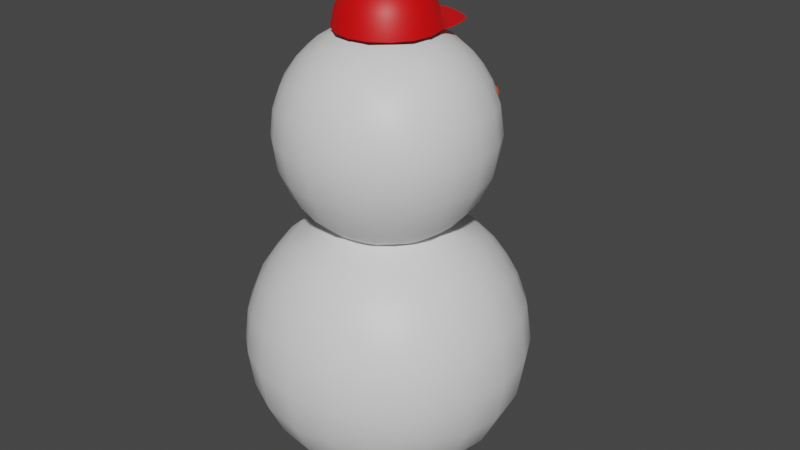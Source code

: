 # Source: player.blend  (saved by Blender 3.3.6; exported with 4.5.12 LTS)
import bpy
from mathutils import Matrix  # noqa: F401  (used for matrix-valued properties, if any)

bpy.ops.wm.read_factory_settings(use_empty=True)
scene = bpy.context.scene
scene.name = 'Scene'

# ---- collections
col_collection = bpy.data.collections.new('Collection'); scene.collection.children.link(col_collection)

# ---- materials (node trees are filled in below, after node groups)
mat_003 = bpy.data.materials.new('マテリアル.003')
mat_003.use_transparent_shadow = False
mat_002 = bpy.data.materials.new('マテリアル.002')
mat_002.use_transparent_shadow = False
mat_001 = bpy.data.materials.new('マテリアル.001')
mat_001.use_transparent_shadow = False

# ---- material node trees
mat_003.use_nodes = True; mat_003.node_tree.nodes.clear()
_N = mat_003.node_tree.nodes; _L = mat_003.node_tree.links
n0 = _N.new('ShaderNodeBsdfPrincipled'); n0.name = 'Principled BSDF'; n0.location = (10, 300)
n0.distribution = 'GGX'
n0.subsurface_method = 'RANDOM_WALK_SKIN'
n0.inputs[3].default_value = 1.45
n0.inputs[27].default_value = (0.0, 0.0, 0.0, 1.0)
n0.inputs[28].default_value = 1.0
n1 = _N.new('ShaderNodeOutputMaterial'); n1.name = 'Material Output'; n1.location = (300, 300)
_L.new(n0.outputs[0], n1.inputs[0])
n1.is_active_output = True
mat_002.use_nodes = True; mat_002.node_tree.nodes.clear()
_N = mat_002.node_tree.nodes; _L = mat_002.node_tree.links
n0 = _N.new('ShaderNodeBsdfPrincipled'); n0.name = 'Principled BSDF'; n0.location = (10, 300)
n0.distribution = 'GGX'
n0.subsurface_method = 'RANDOM_WALK_SKIN'
n0.inputs[0].default_value = (0.8, 0.0, 0.001351, 1.0)
n0.inputs[3].default_value = 1.45
n0.inputs[27].default_value = (0.0, 0.0, 0.0, 1.0)
n0.inputs[28].default_value = 1.0
n1 = _N.new('ShaderNodeOutputMaterial'); n1.name = 'Material Output'; n1.location = (300, 300)
_L.new(n0.outputs[0], n1.inputs[0])
n1.is_active_output = True
mat_001.use_nodes = True; mat_001.node_tree.nodes.clear()
_N = mat_001.node_tree.nodes; _L = mat_001.node_tree.links
n0 = _N.new('ShaderNodeBsdfPrincipled'); n0.name = 'Principled BSDF'; n0.location = (10, 300)
n0.distribution = 'GGX'
n0.subsurface_method = 'RANDOM_WALK_SKIN'
n0.inputs[0].default_value = (0.8, 0.1224, 0.03619, 1.0)
n0.inputs[3].default_value = 1.45
n0.inputs[27].default_value = (0.0, 0.0, 0.0, 1.0)
n0.inputs[28].default_value = 1.0
n1 = _N.new('ShaderNodeOutputMaterial'); n1.name = 'Material Output'; n1.location = (300, 300)
_L.new(n0.outputs[0], n1.inputs[0])
n1.is_active_output = True

# ---- world
world_world = bpy.data.worlds.new('World'); scene.world = world_world
world_world.use_nodes = True; world_world.node_tree.nodes.clear()
_N = world_world.node_tree.nodes; _L = world_world.node_tree.links
n0 = _N.new('ShaderNodeOutputWorld'); n0.name = 'World Output'; n0.location = (300, 300)
n1 = _N.new('ShaderNodeBackground'); n1.name = 'Background'; n1.location = (10, 300)
n1.inputs[0].default_value = (0.05088, 0.05088, 0.05088, 1.0)
_L.new(n1.outputs[0], n0.inputs[0])
n0.is_active_output = True
world_world.color = (0.05088, 0.05088, 0.05088)
world_world.use_sun_shadow = False
world_world.sun_shadow_jitter_overblur = 0.0

# ---- meshes
me_x = bpy.data.meshes.new('立方体')
me_x.from_pydata([(-0.2887, -0.2887, 0.2113), (-0.2887, -0.2887, 0.7887), (-0.2887, 0.2887, 0.2113), (-0.2887, 0.2887, 0.7887), (0.2887, -0.2887, 0.2113), (0.2887, -0.2887, 0.7887), (0.2887, 0.2887, 0.2113), (0.2887, 0.2887, 0.7887), (-0.3198, -0.3198, 0.2868), (-0.3441, -0.3441, 0.3853), (-0.3536, -0.3536, 0.5), (-0.3441, -0.3441, 0.6147), (-0.3198, -0.3198, 0.7132), (-0.3198, 0.3198, 0.7132), (-0.3441, 0.3441, 0.6147), (-0.3536, 0.3536, 0.5), (-0.3441, 0.3441, 0.3853), (-0.3198, 0.3198, 0.2868), (0.3198, 0.3198, 0.7132), (0.3441, 0.3441, 0.6147), (0.3536, 0.3536, 0.5), (0.3441, 0.3441, 0.3853), (0.3198, 0.3198, 0.2868), (0.3198, -0.3198, 0.7132), (0.3441, -0.3441, 0.6147), (0.3536, -0.3536, 0.5), (0.3441, -0.3441, 0.3853), (0.3198, -0.3198, 0.2868), (-0.3198, 0.2132, 0.1802), (-0.3441, 0.1147, 0.1559), (-0.3536, -1.045e-08, 0.1464), (-0.3441, -0.1147, 0.1559), (-0.3198, -0.2132, 0.1802), (-0.3198, -0.2132, 0.8198), (-0.3441, -0.1147, 0.8441), (-0.3536, 1.062e-08, 0.8536), (-0.3441, 0.1147, 0.8441), (-0.3198, 0.2132, 0.8198), (0.3198, -0.2132, 0.1802), (0.3441, -0.1147, 0.1559), (0.3536, 1.062e-08, 0.1464), (0.3441, 0.1147, 0.1559), (0.3198, 0.2132, 0.1802), (0.3198, 0.2132, 0.8198), (0.3441, 0.1147, 0.8441), (0.3536, -1.045e-08, 0.8536), (0.3441, -0.1147, 0.8441), (0.3198, -0.2132, 0.8198), (0.3638, 0.2425, 0.2575), (0.4009, 0.1336, 0.2327), (0.416, -1.248e-08, 0.2226), (0.4009, -0.1336, 0.2327), (0.3638, -0.2425, 0.2575), (0.4009, 0.2673, 0.3664), (0.4523, 0.1508, 0.3492), (0.4743, -1.438e-08, 0.3419), (0.4523, -0.1508, 0.3492), (0.4009, -0.2673, 0.3664), (0.416, 0.2774, 0.5), (0.4743, 0.1581, 0.5), (0.5, -1.521e-08, 0.5), (0.4743, -0.1581, 0.5), (0.416, -0.2774, 0.5), (0.4009, 0.2673, 0.6336), (0.4523, 0.1508, 0.6508), (0.4743, -1.438e-08, 0.6581), (0.4523, -0.1508, 0.6508), (0.4009, -0.2673, 0.6336), (0.3638, 0.2425, 0.7425), (0.4009, 0.1336, 0.7673), (0.416, -1.248e-08, 0.7774), (0.4009, -0.1336, 0.7673), (0.3638, -0.2425, 0.7425), (-0.3638, -0.2425, 0.2575), (-0.4009, -0.1336, 0.2327), (-0.416, 1.232e-08, 0.2226), (-0.4009, 0.1336, 0.2327), (-0.3638, 0.2425, 0.2575), (-0.4009, -0.2673, 0.3664), (-0.4523, -0.1508, 0.3492), (-0.4743, 1.39e-08, 0.3419), (-0.4523, 0.1508, 0.3492), (-0.4009, 0.2673, 0.3664), (-0.416, -0.2774, 0.5), (-0.4743, -0.1581, 0.5), (-0.5, 1.459e-08, 0.5), (-0.4743, 0.1581, 0.5), (-0.416, 0.2774, 0.5), (-0.4009, -0.2673, 0.6336), (-0.4523, -0.1508, 0.6508), (-0.4743, 1.39e-08, 0.6581), (-0.4523, 0.1508, 0.6508), (-0.4009, 0.2673, 0.6336), (-0.3638, -0.2425, 0.7425), (-0.4009, -0.1336, 0.7673), (-0.416, 1.232e-08, 0.7774), (-0.4009, 0.1336, 0.7673), (-0.3638, 0.2425, 0.7425), (0.2132, 0.3198, 0.1802), (0.1147, 0.3441, 0.1559), (-1.021e-08, 0.3536, 0.1464), (-0.1147, 0.3441, 0.1559), (-0.2132, 0.3198, 0.1802), (-0.2132, 0.3198, 0.8198), (-0.1147, 0.3441, 0.8441), (1.086e-08, 0.3536, 0.8536), (0.1147, 0.3441, 0.8441), (0.2132, 0.3198, 0.8198), (-0.2132, -0.3198, 0.1802), (-0.1147, -0.3441, 0.1559), (1.086e-08, -0.3536, 0.1464), (0.1147, -0.3441, 0.1559), (0.2132, -0.3198, 0.1802), (0.2132, -0.3198, 0.8198), (0.1147, -0.3441, 0.8441), (-1.021e-08, -0.3536, 0.8536), (-0.1147, -0.3441, 0.8441), (-0.2132, -0.3198, 0.8198), (0.2425, -0.3638, 0.2575), (0.1336, -0.4009, 0.2327), (-1.271e-08, -0.416, 0.2226), (-0.1336, -0.4009, 0.2327), (-0.2425, -0.3638, 0.2575), (0.2673, -0.4009, 0.3664), (0.1508, -0.4523, 0.3492), (-1.505e-08, -0.4743, 0.3419), (-0.1508, -0.4523, 0.3492), (-0.2673, -0.4009, 0.3664), (0.2774, -0.416, 0.5), (0.1581, -0.4743, 0.5), (-1.607e-08, -0.5, 0.5), (-0.1581, -0.4743, 0.5), (-0.2774, -0.416, 0.5), (0.2673, -0.4009, 0.6336), (0.1508, -0.4523, 0.6508), (-1.505e-08, -0.4743, 0.6581), (-0.1508, -0.4523, 0.6508), (-0.2673, -0.4009, 0.6336), (0.2425, -0.3638, 0.7425), (0.1336, -0.4009, 0.7673), (-1.271e-08, -0.416, 0.7774), (-0.1336, -0.4009, 0.7673), (-0.2425, -0.3638, 0.7425), (-0.2425, 0.3638, 0.2575), (-0.1336, 0.4009, 0.2327), (1.209e-08, 0.416, 0.2226), (0.1336, 0.4009, 0.2327), (0.2425, 0.3638, 0.2575), (-0.2673, 0.4009, 0.3664), (-0.1508, 0.4523, 0.3492), (1.323e-08, 0.4743, 0.3419), (0.1508, 0.4523, 0.3492), (0.2673, 0.4009, 0.3664), (-0.2774, 0.416, 0.5), (-0.1581, 0.4743, 0.5), (1.373e-08, 0.5, 0.5), (0.1581, 0.4743, 0.5), (0.2774, 0.416, 0.5), (-0.2673, 0.4009, 0.6336), (-0.1508, 0.4523, 0.6508), (1.323e-08, 0.4743, 0.6581), (0.1508, 0.4523, 0.6508), (0.2673, 0.4009, 0.6336), (-0.2425, 0.3638, 0.7425), (-0.1336, 0.4009, 0.7673), (1.209e-08, 0.416, 0.7774), (0.1336, 0.4009, 0.7673), (0.2425, 0.3638, 0.7425), (-0.2425, 0.2425, 0.8638), (-0.1336, 0.2673, 0.9009), (1.209e-08, 0.2774, 0.916), (0.1336, 0.2673, 0.9009), (0.2425, 0.2425, 0.8638), (-0.2673, 0.1336, 0.9009), (-0.1313, 0.1313, 0.9537), (1.197e-08, 0.1855, 0.9763), (0.1313, 0.1313, 0.9537), (0.2673, 0.1336, 0.9009), (-0.2774, 8.183e-09, 0.916), (-0.1855, 4.924e-09, 0.9763), (0.1855, -6.135e-09, 0.9763), (0.2774, -8.348e-09, 0.916), (-0.2673, -0.1336, 0.9009), (-0.1313, -0.1313, 0.9537), (1.197e-08, -0.1855, 0.9763), (0.1313, -0.1313, 0.9537), (0.2673, -0.1336, 0.9009), (-0.2425, -0.2425, 0.8638), (-0.1336, -0.2673, 0.9009), (1.209e-08, -0.2774, 0.916), (0.1336, -0.2673, 0.9009), (0.2425, -0.2425, 0.8638), (0.2425, 0.2425, 0.1362), (0.1336, 0.2673, 0.09911), (-1.271e-08, 0.2774, 0.08397), (-0.1336, 0.2673, 0.09911), (-0.2425, 0.2425, 0.1362), (0.2673, 0.1336, 0.09911), (0.1508, 0.1508, 0.04773), (-1.505e-08, 0.1581, 0.02566), (-0.1508, 0.1508, 0.04773), (-0.2673, 0.1336, 0.09911), (0.2774, 8.183e-09, 0.08397), (0.1581, 4.472e-09, 0.02566), (-1.607e-08, -3.099e-10, 2.98e-08), (-0.1581, -4.953e-09, 0.02566), (-0.2774, -8.348e-09, 0.08397), (0.2673, -0.1336, 0.09911), (0.1508, -0.1508, 0.04773), (-1.505e-08, -0.1581, 0.02566), (-0.1508, -0.1508, 0.04773), (-0.2673, -0.1336, 0.09911), (0.2425, -0.2425, 0.1362), (0.1336, -0.2673, 0.09911), (-1.271e-08, -0.2774, 0.08397), (-0.1336, -0.2673, 0.09911), (-0.2425, -0.2425, 0.1362), (-0.2165, -0.2165, 1.045), (-0.2165, -0.2165, 1.478), (-0.2165, 0.2165, 1.045), (-0.2165, 0.2165, 1.478), (0.2165, -0.2165, 1.045), (0.2165, -0.2165, 1.478), (0.2165, 0.2165, 1.045), (0.2165, 0.2165, 1.478), (-0.2399, -0.2399, 1.102), (-0.2581, -0.2581, 1.176), (-0.2652, -0.2652, 1.262), (-0.2581, -0.2581, 1.348), (-0.2399, -0.2399, 1.422), (-0.2399, 0.2399, 1.422), (-0.2581, 0.2581, 1.348), (-0.2652, 0.2652, 1.262), (-0.2581, 0.2581, 1.176), (-0.2399, 0.2399, 1.102), (0.2399, 0.2399, 1.422), (0.2581, 0.2581, 1.348), (0.2652, 0.2652, 1.262), (0.2581, 0.2581, 1.176), (0.2399, 0.2399, 1.102), (0.2399, -0.2399, 1.422), (0.2581, -0.2581, 1.348), (0.2652, -0.2652, 1.262), (0.2581, -0.2581, 1.176), (0.2399, -0.2399, 1.102), (-0.2399, 0.1599, 1.022), (-0.2581, 0.08603, 1.004), (-0.2652, -7.838e-09, 0.9965), (-0.2581, -0.08603, 1.004), (-0.2399, -0.1599, 1.022), (-0.2399, -0.1599, 1.501), (-0.2581, -0.08603, 1.52), (-0.2652, 7.967e-09, 1.527), (-0.2581, 0.08603, 1.52), (-0.2399, 0.1599, 1.501), (0.2399, -0.1599, 1.022), (0.2581, -0.08603, 1.004), (0.2652, 7.967e-09, 0.9965), (0.2581, 0.08603, 1.004), (0.2399, 0.1599, 1.022), (0.2399, 0.1599, 1.501), (0.2581, 0.08603, 1.52), (0.2652, -7.838e-09, 1.527), (0.2581, -0.08603, 1.52), (0.2399, -0.1599, 1.501), (0.2729, 0.1819, 1.08), (0.3007, 0.1002, 1.061), (0.312, -9.361e-09, 1.054), (0.3007, -0.1002, 1.061), (0.2729, -0.1819, 1.08), (0.3007, 0.2004, 1.161), (0.3392, 0.1131, 1.149), (0.3558, -1.078e-08, 1.143), (0.3392, -0.1131, 1.149), (0.3007, -0.2004, 1.161), (0.312, 0.208, 1.262), (0.3558, 0.1186, 1.262), (0.375, -1.141e-08, 1.262), (0.3558, -0.1186, 1.262), (0.312, -0.208, 1.262), (0.3007, 0.2004, 1.362), (0.3392, 0.1131, 1.375), (0.3558, -1.078e-08, 1.38), (0.3392, -0.1131, 1.375), (0.3007, -0.2004, 1.362), (0.2729, 0.1819, 1.444), (0.3007, 0.1002, 1.462), (0.312, -9.361e-09, 1.47), (0.3007, -0.1002, 1.462), (0.2729, -0.1819, 1.444), (-0.2729, -0.1819, 1.08), (-0.3007, -0.1002, 1.061), (-0.312, 9.237e-09, 1.054), (-0.3007, 0.1002, 1.061), (-0.2729, 0.1819, 1.08), (-0.3007, -0.2004, 1.161), (-0.3392, -0.1131, 1.149), (-0.3558, 1.042e-08, 1.143), (-0.3392, 0.1131, 1.149), (-0.3007, 0.2004, 1.161), (-0.312, -0.208, 1.262), (-0.3558, -0.1186, 1.262), (-0.375, 1.094e-08, 1.262), (-0.3558, 0.1186, 1.262), (-0.312, 0.208, 1.262), (-0.3007, -0.2004, 1.362), (-0.3392, -0.1131, 1.375), (-0.3558, 1.042e-08, 1.38), (-0.3392, 0.1131, 1.375), (-0.3007, 0.2004, 1.362), (-0.2729, -0.1819, 1.444), (-0.3007, -0.1002, 1.462), (-0.312, 9.237e-09, 1.47), (-0.3007, 0.1002, 1.462), (-0.2729, 0.1819, 1.444), (0.1599, 0.2399, 1.022), (0.08603, 0.2581, 1.004), (-7.657e-09, 0.2652, 0.9965), (-0.08603, 0.2581, 1.004), (-0.1599, 0.2399, 1.022), (-0.1599, 0.2399, 1.501), (-0.08603, 0.2581, 1.52), (8.148e-09, 0.2652, 1.527), (0.08603, 0.2581, 1.52), (0.1599, 0.2399, 1.501), (-0.1599, -0.2399, 1.022), (-0.08603, -0.2581, 1.004), (8.148e-09, -0.2652, 0.9965), (0.08603, -0.2581, 1.004), (0.1599, -0.2399, 1.022), (0.1599, -0.2399, 1.501), (0.08603, -0.2581, 1.52), (-7.657e-09, -0.2652, 1.527), (-0.08603, -0.2581, 1.52), (-0.1599, -0.2399, 1.501), (0.1819, -0.2729, 1.08), (0.1002, -0.3007, 1.061), (-9.533e-09, -0.312, 1.054), (-0.1002, -0.3007, 1.061), (-0.1819, -0.2729, 1.08), (0.2004, -0.3007, 1.161), (0.1131, -0.3392, 1.149), (-1.129e-08, -0.3558, 1.143), (-0.1131, -0.3392, 1.149), (-0.2004, -0.3007, 1.161), (0.208, -0.312, 1.262), (0.1186, -0.3558, 1.262), (-1.206e-08, -0.375, 1.262), (-0.1186, -0.3558, 1.262), (-0.208, -0.312, 1.262), (0.2004, -0.3007, 1.362), (0.1131, -0.3392, 1.375), (-1.129e-08, -0.3558, 1.38), (-0.1131, -0.3392, 1.375), (-0.2004, -0.3007, 1.362), (0.1819, -0.2729, 1.444), (0.1002, -0.3007, 1.462), (-9.533e-09, -0.312, 1.47), (-0.1002, -0.3007, 1.462), (-0.1819, -0.2729, 1.444), (-0.1819, 0.2729, 1.08), (-0.1002, 0.3007, 1.061), (9.064e-09, 0.312, 1.054), (0.1002, 0.3007, 1.061), (0.1819, 0.2729, 1.08), (-0.2004, 0.3007, 1.161), (-0.1131, 0.3392, 1.149), (9.92e-09, 0.3558, 1.143), (0.1131, 0.3392, 1.149), (0.2004, 0.3007, 1.161), (-0.208, 0.312, 1.262), (-0.1186, 0.3558, 1.262), (1.03e-08, 0.375, 1.262), (0.1186, 0.3558, 1.262), (0.208, 0.312, 1.262), (-0.2004, 0.3007, 1.362), (-0.1131, 0.3392, 1.375), (9.92e-09, 0.3558, 1.38), (0.1131, 0.3392, 1.375), (0.2004, 0.3007, 1.362), (-0.1819, 0.2729, 1.444), (-0.1002, 0.3007, 1.462), (9.064e-09, 0.312, 1.47), (0.1002, 0.3007, 1.462), (0.1819, 0.2729, 1.444), (-0.1819, 0.1819, 1.534), (-0.1002, 0.2004, 1.562), (9.064e-09, 0.208, 1.574), (0.1002, 0.2004, 1.562), (0.1819, 0.1819, 1.534), (-0.2004, 0.1002, 1.562), (-0.1131, 0.1131, 1.601), (9.92e-09, 0.1186, 1.617), (0.1131, 0.1131, 1.601), (0.2004, 0.1002, 1.562), (-0.208, 6.137e-09, 1.574), (-0.1186, 3.354e-09, 1.617), (1.03e-08, -2.324e-10, 1.637), (0.1186, -3.714e-09, 1.617), (0.208, -6.261e-09, 1.574), (-0.2004, -0.1002, 1.562), (-0.1131, -0.1131, 1.601), (9.92e-09, -0.1186, 1.617), (0.1131, -0.1131, 1.601), (0.2004, -0.1002, 1.562), (-0.1819, -0.1819, 1.534), (-0.1002, -0.2004, 1.562), (9.064e-09, -0.208, 1.574), (0.1002, -0.2004, 1.562), (0.1819, -0.1819, 1.534), (0.1819, 0.1819, 0.9888), (0.1002, 0.2004, 0.961), (-9.533e-09, 0.208, 0.9496), (-0.1002, 0.2004, 0.961), (-0.1819, 0.1819, 0.9888), (0.2004, 0.1002, 0.961), (0.1131, 0.1131, 0.9224), (-1.129e-08, 0.1186, 0.9059), (-0.1131, 0.1131, 0.9224), (-0.2004, 0.1002, 0.961), (0.208, 6.137e-09, 0.9496), (0.1186, 3.354e-09, 0.9059), (-1.206e-08, -2.324e-10, 0.8866), (-0.1186, -3.714e-09, 0.9059), (-0.208, -6.261e-09, 0.9496), (0.2004, -0.1002, 0.961), (0.1131, -0.1131, 0.9224), (-1.129e-08, -0.1186, 0.9059), (-0.1131, -0.1131, 0.9224), (-0.2004, -0.1002, 0.961), (0.1819, -0.1819, 0.9888), (0.1002, -0.2004, 0.961), (-9.533e-09, -0.208, 0.9496), (-0.1002, -0.2004, 0.961), (-0.1819, -0.1819, 0.9888), (0.0, 0.1624, 1.678), (0.0, 0.1758, 1.61), (0.02574, 0.06215, 1.773), (0.04757, 0.1148, 1.735), (0.06215, 0.15, 1.678), (0.06727, 0.1624, 1.61), (0.04757, 0.04757, 1.773), (0.0879, 0.0879, 1.735), (0.1148, 0.1148, 1.678), (0.1243, 0.1243, 1.61), (0.06215, 0.02574, 1.773), (0.1148, 0.04757, 1.735), (0.15, 0.06215, 1.678), (0.1624, 0.06727, 1.61), (0.06727, -7.859e-09, 1.773), (0.1243, -1.572e-08, 1.735), (0.1624, -2.096e-08, 1.678), (0.1758, -2.62e-08, 1.61), (0.06215, -0.02574, 1.773), (0.1148, -0.04757, 1.735), (0.15, -0.06215, 1.678), (0.1624, -0.06727, 1.61), (0.04757, -0.04757, 1.773), (0.0879, -0.0879, 1.735), (0.1148, -0.1148, 1.678), (0.1243, -0.1243, 1.61), (0.02574, -0.06215, 1.773), (0.04757, -0.1148, 1.735), (0.06215, -0.15, 1.678), (0.06727, -0.1624, 1.61), (-2.096e-08, -0.06727, 1.773), (-3.929e-08, -0.1243, 1.735), (-4.191e-08, -0.1624, 1.678), (-6.287e-08, -0.1758, 1.61), (0.0, 0.0, 1.786), (-0.02574, -0.06215, 1.773), (-0.04757, -0.1148, 1.735), (-0.06215, -0.15, 1.678), (-0.06727, -0.1624, 1.61), (-0.04757, -0.04757, 1.773), (-0.0879, -0.0879, 1.735), (-0.1148, -0.1148, 1.678), (-0.1243, -0.1243, 1.61), (-0.06215, -0.02574, 1.773), (-0.1148, -0.04757, 1.735), (-0.15, -0.06215, 1.678), (-0.1624, -0.06727, 1.61), (-0.06727, 3.143e-08, 1.773), (-0.1243, 5.763e-08, 1.735), (-0.1624, 6.287e-08, 1.678), (-0.1758, 8.906e-08, 1.61), (-0.06215, 0.02574, 1.773), (-0.1148, 0.04757, 1.735), (-0.15, 0.06215, 1.678), (-0.1624, 0.06727, 1.61), (-0.04757, 0.04757, 1.773), (-0.0879, 0.0879, 1.735), (-0.1148, 0.1148, 1.678), (-0.1243, 0.1243, 1.61), (-0.02574, 0.06215, 1.773), (-0.04757, 0.1148, 1.735), (-0.06215, 0.15, 1.678), (-0.06727, 0.1624, 1.61), (4.191e-08, 0.06727, 1.773), (7.859e-08, 0.1243, 1.735), (0.0, 0.2118, 1.61), (0.06727, 0.1984, 1.61), (0.1243, 0.1706, 1.61), (0.1624, 0.1378, 1.61), (-0.1624, 0.1378, 1.61), (-0.1243, 0.1706, 1.61), (-0.06727, 0.1984, 1.61), (3.622e-09, 0.2839, 1.61), (0.06012, 0.272, 1.61), (0.1111, 0.2471, 1.61), (0.1451, 0.2178, 1.61), (-0.1451, 0.2178, 1.61), (-0.1111, 0.2471, 1.61), (-0.06012, 0.272, 1.61), (-1.115e-10, 0.5847, 1.196), (0.01145, 0.5847, 1.199), (0.02117, 0.5847, 1.205), (0.02765, 0.5847, 1.215), (0.02993, 0.5847, 1.226), (0.02765, 0.5847, 1.238), (0.02117, 0.5847, 1.248), (0.01145, 0.5847, 1.254), (-1.115e-10, 0.5847, 1.256), (-0.01145, 0.5847, 1.254), (-0.02117, 0.5847, 1.248), (-0.02765, 0.5847, 1.238), (-0.02993, 0.5847, 1.226), (-0.02765, 0.5847, 1.215), (-0.02117, 0.5847, 1.205), (-0.01145, 0.5847, 1.199), (0.0, 0.6282, 1.226), (4.327e-09, 0.4949, 1.189), (0.01411, 0.4949, 1.192), (0.02607, 0.4949, 1.2), (0.03406, 0.4949, 1.212), (0.03687, 0.4949, 1.226), (0.03406, 0.4949, 1.24), (0.02607, 0.4949, 1.252), (0.01411, 0.4949, 1.26), (4.327e-09, 0.4949, 1.263), (-0.01411, 0.4949, 1.26), (-0.02607, 0.4949, 1.252), (-0.03406, 0.4949, 1.24), (-0.03687, 0.4949, 1.226), (-0.03406, 0.4949, 1.212), (-0.02607, 0.4949, 1.2), (-0.01411, 0.4949, 1.192), (1.951e-08, 0.37, 1.183), (0.01675, 0.37, 1.186), (0.03096, 0.37, 1.195), (0.04045, 0.37, 1.21), (0.04378, 0.37, 1.226), (0.04045, 0.37, 1.243), (0.03096, 0.37, 1.257), (0.01675, 0.37, 1.267), (1.951e-08, 0.37, 1.27), (-0.01675, 0.37, 1.267), (-0.03096, 0.37, 1.257), (-0.04045, 0.37, 1.243), (-0.04378, 0.37, 1.226), (-0.04045, 0.37, 1.21), (-0.03096, 0.37, 1.195), (-0.01675, 0.37, 1.186), (1.756e-08, 0.3257, 1.188), (0.01455, 0.3257, 1.191), (0.02689, 0.3257, 1.199), (0.03513, 0.3257, 1.212), (0.03802, 0.3257, 1.226), (0.03513, 0.3257, 1.241), (0.02689, 0.3257, 1.253), (0.01455, 0.3257, 1.261), (1.756e-08, 0.3257, 1.264), (-0.01455, 0.3257, 1.261), (-0.02689, 0.3257, 1.253), (-0.03513, 0.3257, 1.241), (-0.03802, 0.3257, 1.226), (-0.03513, 0.3257, 1.212), (-0.02689, 0.3257, 1.199), (-0.01455, 0.3257, 1.191)], [], [(97, 37, 3, 13), (167, 107, 7, 18), (72, 47, 5, 23), (142, 117, 1, 12), (212, 38, 4, 112), (187, 33, 1, 117), (108, 122, 8, 0), (122, 127, 9, 8), (127, 132, 10, 9), (132, 137, 11, 10), (137, 142, 12, 11), (38, 52, 27, 4), (52, 57, 26, 27), (57, 62, 25, 26), (62, 67, 24, 25), (67, 72, 23, 24), (98, 147, 22, 6), (147, 152, 21, 22), (152, 157, 20, 21), (157, 162, 19, 20), (162, 167, 18, 19), (28, 77, 17, 2), (77, 82, 16, 17), (82, 87, 15, 16), (87, 92, 14, 15), (92, 97, 13, 14), (11, 12, 93, 88), (88, 93, 94, 89), (89, 94, 95, 90), (90, 95, 96, 91), (91, 96, 97, 92), (10, 11, 88, 83), (83, 88, 89, 84), (84, 89, 90, 85), (85, 90, 91, 86), (86, 91, 92, 87), (9, 10, 83, 78), (78, 83, 84, 79), (79, 84, 85, 80), (80, 85, 86, 81), (81, 86, 87, 82), (8, 9, 78, 73), (73, 78, 79, 74), (74, 79, 80, 75), (75, 80, 81, 76), (76, 81, 82, 77), (0, 8, 73, 32), (32, 73, 74, 31), (31, 74, 75, 30), (30, 75, 76, 29), (29, 76, 77, 28), (19, 18, 68, 63), (63, 68, 69, 64), (64, 69, 70, 65), (65, 70, 71, 66), (66, 71, 72, 67), (20, 19, 63, 58), (58, 63, 64, 59), (59, 64, 65, 60), (60, 65, 66, 61), (61, 66, 67, 62), (21, 20, 58, 53), (53, 58, 59, 54), (54, 59, 60, 55), (55, 60, 61, 56), (56, 61, 62, 57), (22, 21, 53, 48), (48, 53, 54, 49), (49, 54, 55, 50), (50, 55, 56, 51), (51, 56, 57, 52), (6, 22, 48, 42), (42, 48, 49, 41), (41, 49, 50, 40), (40, 50, 51, 39), (39, 51, 52, 38), (103, 3, 37, 168), (168, 37, 36, 173), (173, 36, 35, 178), (178, 35, 34, 182), (182, 34, 33, 187), (98, 6, 42, 192), (192, 42, 41, 197), (197, 41, 40, 202), (202, 40, 39, 207), (207, 39, 38, 212), (18, 7, 43, 68), (68, 43, 44, 69), (69, 44, 45, 70), (70, 45, 46, 71), (71, 46, 47, 72), (12, 1, 33, 93), (93, 33, 34, 94), (94, 34, 35, 95), (95, 35, 36, 96), (96, 36, 37, 97), (31, 211, 216, 32), (211, 210, 215, 216), (210, 209, 214, 215), (209, 208, 213, 214), (208, 207, 212, 213), (30, 206, 211, 31), (206, 205, 210, 211), (205, 204, 209, 210), (204, 203, 208, 209), (203, 202, 207, 208), (29, 201, 206, 30), (201, 200, 205, 206), (200, 199, 204, 205), (199, 198, 203, 204), (198, 197, 202, 203), (28, 196, 201, 29), (196, 195, 200, 201), (195, 194, 199, 200), (194, 193, 198, 199), (193, 192, 197, 198), (2, 102, 196, 28), (102, 101, 195, 196), (101, 100, 194, 195), (100, 99, 193, 194), (99, 98, 192, 193), (46, 186, 191, 47), (186, 185, 190, 191), (185, 184, 189, 190), (184, 183, 188, 189), (183, 182, 187, 188), (45, 181, 186, 46), (181, 180, 185, 186), (179, 178, 182, 183), (44, 177, 181, 45), (177, 176, 180, 181), (174, 173, 178, 179), (43, 172, 177, 44), (172, 171, 176, 177), (171, 170, 175, 176), (170, 169, 174, 175), (169, 168, 173, 174), (7, 107, 172, 43), (107, 106, 171, 172), (106, 105, 170, 171), (105, 104, 169, 170), (104, 103, 168, 169), (14, 13, 163, 158), (158, 163, 164, 159), (159, 164, 165, 160), (160, 165, 166, 161), (161, 166, 167, 162), (15, 14, 158, 153), (153, 158, 159, 154), (154, 159, 160, 155), (155, 160, 161, 156), (156, 161, 162, 157), (16, 15, 153, 148), (148, 153, 154, 149), (149, 154, 155, 150), (150, 155, 156, 151), (151, 156, 157, 152), (17, 16, 148, 143), (143, 148, 149, 144), (144, 149, 150, 145), (145, 150, 151, 146), (146, 151, 152, 147), (2, 17, 143, 102), (102, 143, 144, 101), (101, 144, 145, 100), (100, 145, 146, 99), (99, 146, 147, 98), (24, 23, 138, 133), (133, 138, 139, 134), (134, 139, 140, 135), (135, 140, 141, 136), (136, 141, 142, 137), (25, 24, 133, 128), (128, 133, 134, 129), (129, 134, 135, 130), (130, 135, 136, 131), (131, 136, 137, 132), (26, 25, 128, 123), (123, 128, 129, 124), (124, 129, 130, 125), (125, 130, 131, 126), (126, 131, 132, 127), (27, 26, 123, 118), (118, 123, 124, 119), (119, 124, 125, 120), (120, 125, 126, 121), (121, 126, 127, 122), (4, 27, 118, 112), (112, 118, 119, 111), (111, 119, 120, 110), (110, 120, 121, 109), (109, 121, 122, 108), (47, 191, 113, 5), (191, 190, 114, 113), (190, 189, 115, 114), (189, 188, 116, 115), (188, 187, 117, 116), (32, 216, 108, 0), (216, 215, 109, 108), (215, 214, 110, 109), (214, 213, 111, 110), (213, 212, 112, 111), (23, 5, 113, 138), (138, 113, 114, 139), (139, 114, 115, 140), (140, 115, 116, 141), (141, 116, 117, 142), (13, 3, 103, 163), (163, 103, 104, 164), (164, 104, 105, 165), (165, 105, 106, 166), (166, 106, 107, 167), (314, 254, 220, 230), (384, 324, 224, 235), (289, 264, 222, 240), (359, 334, 218, 229), (430, 255, 221, 329), (405, 250, 218, 334), (325, 339, 225, 217), (339, 344, 226, 225), (344, 349, 227, 226), (349, 354, 228, 227), (354, 359, 229, 228), (255, 269, 244, 221), (269, 274, 243, 244), (274, 279, 242, 243), (279, 284, 241, 242), (284, 289, 240, 241), (315, 364, 239, 223), (364, 369, 238, 239), (369, 374, 237, 238), (374, 379, 236, 237), (379, 384, 235, 236), (245, 294, 234, 219), (294, 299, 233, 234), (299, 304, 232, 233), (304, 309, 231, 232), (309, 314, 230, 231), (228, 229, 310, 305), (305, 310, 311, 306), (306, 311, 312, 307), (307, 312, 313, 308), (308, 313, 314, 309), (227, 228, 305, 300), (300, 305, 306, 301), (301, 306, 307, 302), (302, 307, 308, 303), (303, 308, 309, 304), (226, 227, 300, 295), (295, 300, 301, 296), (296, 301, 302, 297), (297, 302, 303, 298), (298, 303, 304, 299), (225, 226, 295, 290), (290, 295, 296, 291), (291, 296, 297, 292), (292, 297, 298, 293), (293, 298, 299, 294), (217, 225, 290, 249), (249, 290, 291, 248), (248, 291, 292, 247), (247, 292, 293, 246), (246, 293, 294, 245), (236, 235, 285, 280), (280, 285, 286, 281), (281, 286, 287, 282), (282, 287, 288, 283), (283, 288, 289, 284), (237, 236, 280, 275), (275, 280, 281, 276), (276, 281, 282, 277), (277, 282, 283, 278), (278, 283, 284, 279), (238, 237, 275, 270), (270, 275, 276, 271), (271, 276, 277, 272), (272, 277, 278, 273), (273, 278, 279, 274), (239, 238, 270, 265), (265, 270, 271, 266), (266, 271, 272, 267), (267, 272, 273, 268), (268, 273, 274, 269), (223, 239, 265, 259), (259, 265, 266, 258), (258, 266, 267, 257), (257, 267, 268, 256), (256, 268, 269, 255), (320, 220, 254, 385), (385, 254, 253, 390), (390, 253, 252, 395), (395, 252, 251, 400), (400, 251, 250, 405), (315, 223, 259, 410), (410, 259, 258, 415), (415, 258, 257, 420), (420, 257, 256, 425), (425, 256, 255, 430), (235, 224, 260, 285), (285, 260, 261, 286), (286, 261, 262, 287), (287, 262, 263, 288), (288, 263, 264, 289), (229, 218, 250, 310), (310, 250, 251, 311), (311, 251, 252, 312), (312, 252, 253, 313), (313, 253, 254, 314), (248, 429, 434, 249), (429, 428, 433, 434), (428, 427, 432, 433), (427, 426, 431, 432), (426, 425, 430, 431), (247, 424, 429, 248), (424, 423, 428, 429), (423, 422, 427, 428), (422, 421, 426, 427), (421, 420, 425, 426), (246, 419, 424, 247), (419, 418, 423, 424), (418, 417, 422, 423), (417, 416, 421, 422), (416, 415, 420, 421), (245, 414, 419, 246), (414, 413, 418, 419), (413, 412, 417, 418), (412, 411, 416, 417), (411, 410, 415, 416), (219, 319, 414, 245), (319, 318, 413, 414), (318, 317, 412, 413), (317, 316, 411, 412), (316, 315, 410, 411), (263, 404, 409, 264), (404, 403, 408, 409), (403, 402, 407, 408), (402, 401, 406, 407), (401, 400, 405, 406), (262, 399, 404, 263), (399, 398, 403, 404), (398, 397, 402, 403), (397, 396, 401, 402), (396, 395, 400, 401), (261, 394, 399, 262), (394, 393, 398, 399), (393, 392, 397, 398), (392, 391, 396, 397), (391, 390, 395, 396), (260, 389, 394, 261), (389, 388, 393, 394), (388, 387, 392, 393), (387, 386, 391, 392), (386, 385, 390, 391), (224, 324, 389, 260), (324, 323, 388, 389), (323, 322, 387, 388), (322, 321, 386, 387), (321, 320, 385, 386), (231, 230, 380, 375), (375, 380, 381, 376), (376, 381, 382, 377), (377, 382, 383, 378), (378, 383, 384, 379), (232, 231, 375, 370), (370, 375, 376, 371), (371, 376, 377, 372), (372, 377, 378, 373), (373, 378, 379, 374), (233, 232, 370, 365), (365, 370, 371, 366), (366, 371, 372, 367), (367, 372, 373, 368), (368, 373, 374, 369), (234, 233, 365, 360), (360, 365, 366, 361), (361, 366, 367, 362), (362, 367, 368, 363), (363, 368, 369, 364), (219, 234, 360, 319), (319, 360, 361, 318), (318, 361, 362, 317), (317, 362, 363, 316), (316, 363, 364, 315), (241, 240, 355, 350), (350, 355, 356, 351), (351, 356, 357, 352), (352, 357, 358, 353), (353, 358, 359, 354), (242, 241, 350, 345), (345, 350, 351, 346), (346, 351, 352, 347), (347, 352, 353, 348), (348, 353, 354, 349), (243, 242, 345, 340), (340, 345, 346, 341), (341, 346, 347, 342), (342, 347, 348, 343), (343, 348, 349, 344), (244, 243, 340, 335), (335, 340, 341, 336), (336, 341, 342, 337), (337, 342, 343, 338), (338, 343, 344, 339), (221, 244, 335, 329), (329, 335, 336, 328), (328, 336, 337, 327), (327, 337, 338, 326), (326, 338, 339, 325), (264, 409, 330, 222), (409, 408, 331, 330), (408, 407, 332, 331), (407, 406, 333, 332), (406, 405, 334, 333), (249, 434, 325, 217), (434, 433, 326, 325), (433, 432, 327, 326), (432, 431, 328, 327), (431, 430, 329, 328), (240, 222, 330, 355), (355, 330, 331, 356), (356, 331, 332, 357), (357, 332, 333, 358), (358, 333, 334, 359), (230, 220, 320, 380), (380, 320, 321, 381), (381, 321, 322, 382), (382, 322, 323, 383), (383, 323, 324, 384), (498, 469, 437), (436, 435, 439, 440), (499, 498, 437, 438), (435, 499, 438, 439), (440, 439, 443, 444), (438, 437, 441, 442), (439, 438, 442, 443), (437, 469, 441), (443, 442, 446, 447), (441, 469, 445), (444, 443, 447, 448), (442, 441, 445, 446), (447, 446, 450, 451), (445, 469, 449), (448, 447, 451, 452), (446, 445, 449, 450), (452, 451, 455, 456), (450, 449, 453, 454), (451, 450, 454, 455), (449, 469, 453), (454, 453, 457, 458), (455, 454, 458, 459), (453, 469, 457), (456, 455, 459, 460), (459, 458, 462, 463), (457, 469, 461), (460, 459, 463, 464), (458, 457, 461, 462), (461, 469, 465), (464, 463, 467, 468), (462, 461, 465, 466), (463, 462, 466, 467), (468, 467, 472, 473), (466, 465, 470, 471), (467, 466, 471, 472), (465, 469, 470), (472, 471, 475, 476), (470, 469, 474), (473, 472, 476, 477), (471, 470, 474, 475), (476, 475, 479, 480), (474, 469, 478), (477, 476, 480, 481), (475, 474, 478, 479), (481, 480, 484, 485), (479, 478, 482, 483), (480, 479, 483, 484), (478, 469, 482), (485, 484, 488, 489), (483, 482, 486, 487), (484, 483, 487, 488), (482, 469, 486), (488, 487, 491, 492), (486, 469, 490), (489, 488, 492, 493), (487, 486, 490, 491), (492, 491, 495, 496), (490, 469, 494), (493, 492, 496, 497), (491, 490, 494, 495), (497, 496, 435, 436), (495, 494, 498, 499), (496, 495, 499, 435), (494, 469, 498), (497, 436, 500, 506), (493, 497, 506, 505), (444, 448, 503, 502), (489, 493, 505, 504), (436, 440, 501, 500), (440, 444, 502, 501), (506, 500, 507, 513), (504, 505, 512, 511), (501, 502, 509, 508), (505, 506, 513, 512), (502, 503, 510, 509), (500, 501, 508, 507), (514, 530, 515), (515, 530, 516), (516, 530, 517), (517, 530, 518), (518, 530, 519), (519, 530, 520), (520, 530, 521), (521, 530, 522), (522, 530, 523), (523, 530, 524), (524, 530, 525), (525, 530, 526), (526, 530, 527), (527, 530, 528), (520, 521, 538, 537), (528, 530, 529), (529, 530, 514), (534, 535, 551, 550), (524, 525, 542, 541), (528, 529, 546, 545), (517, 518, 535, 534), (514, 515, 532, 531), (521, 522, 539, 538), (525, 526, 543, 542), (529, 514, 531, 546), (518, 519, 536, 535), (522, 523, 540, 539), (526, 527, 544, 543), (515, 516, 533, 532), (519, 520, 537, 536), (523, 524, 541, 540), (527, 528, 545, 544), (516, 517, 534, 533), (555, 556, 572, 571), (542, 543, 559, 558), (535, 536, 552, 551), (543, 544, 560, 559), (536, 537, 553, 552), (544, 545, 561, 560), (537, 538, 554, 553), (545, 546, 562, 561), (538, 539, 555, 554), (531, 532, 548, 547), (546, 531, 547, 562), (539, 540, 556, 555), (532, 533, 549, 548), (540, 541, 557, 556), (533, 534, 550, 549), (541, 542, 558, 557), (563, 564, 565, 566, 567, 568, 569, 570, 571, 572, 573, 574, 575, 576, 577, 578), (548, 549, 565, 564), (556, 557, 573, 572), (549, 550, 566, 565), (557, 558, 574, 573), (550, 551, 567, 566), (558, 559, 575, 574), (551, 552, 568, 567), (559, 560, 576, 575), (552, 553, 569, 568), (560, 561, 577, 576), (553, 554, 570, 569), (561, 562, 578, 577), (554, 555, 571, 570), (547, 548, 564, 563), (562, 547, 563, 578)])
me_x.polygons.foreach_set('use_smooth', [True] * 569)
me_x.polygons.foreach_set('material_index', [0, 0, 0, 0, 0, 0, 0, 0, 0, 0, 0, 0, 0, 0, 0, 0, 0, 0, 0, 0, 0, 0, 0, 0, 0, 0, 0, 0, 0, 0, 0, 0, 0, 0, 0, 0, 0, 0, 0, 0, 0, 0, 0, 0, 0, 0, 0, 0, 0, 0, 0, 0, 0, 0, 0, 0, 0, 0, 0, 0, 0, 0, 0, 0, 0, 0, 0, 0, 0, 0, 0, 0, 0, 0, 0, 0, 0, 0, 0, 0, 0, 0, 0, 0, 0, 0, 0, 0, 0, 0, 0, 0, 0, 0, 0, 0, 0, 0, 0, 0, 0, 0, 0, 0, 0, 0, 0, 0, 0, 0, 0, 0, 0, 0, 0, 0, 0, 0, 0, 0, 0, 0, 0, 0, 0, 0, 0, 0, 0, 0, 0, 0, 0, 0, 0, 0, 0, 0, 0, 0, 0, 0, 0, 0, 0, 0, 0, 0, 0, 0, 0, 0, 0, 0, 0, 0, 0, 0, 0, 0, 0, 0, 0, 0, 0, 0, 0, 0, 0, 0, 0, 0, 0, 0, 0, 0, 0, 0, 0, 0, 0, 0, 0, 0, 0, 0, 0, 0, 0, 0, 0, 0, 0, 0, 0, 0, 0, 0, 0, 0, 0, 0, 0, 0, 0, 0, 0, 0, 0, 0, 0, 0, 0, 0, 0, 0, 0, 0, 0, 0, 0, 0, 0, 0, 0, 0, 0, 0, 0, 0, 0, 0, 0, 0, 0, 0, 0, 0, 0, 0, 0, 0, 0, 0, 0, 0, 0, 0, 0, 0, 0, 0, 0, 0, 0, 0, 0, 0, 0, 0, 0, 0, 0, 0, 0, 0, 0, 0, 0, 0, 0, 0, 0, 0, 0, 0, 0, 0, 0, 0, 0, 0, 0, 0, 0, 0, 0, 0, 0, 0, 0, 0, 0, 0, 0, 0, 0, 0, 0, 0, 0, 0, 0, 0, 0, 0, 0, 0, 0, 0, 0, 0, 0, 0, 0, 0, 0, 0, 0, 0, 0, 0, 0, 0, 0, 0, 0, 0, 0, 0, 0, 0, 0, 0, 0, 0, 0, 0, 0, 0, 0, 0, 0, 0, 0, 0, 0, 0, 0, 0, 0, 0, 0, 0, 0, 0, 0, 0, 0, 0, 0, 0, 0, 0, 0, 0, 0, 0, 0, 0, 0, 0, 0, 0, 0, 0, 0, 0, 0, 0, 0, 0, 0, 0, 0, 0, 0, 0, 0, 0, 0, 0, 0, 0, 0, 0, 0, 0, 0, 0, 0, 0, 0, 0, 0, 0, 0, 0, 0, 0, 0, 0, 0, 0, 0, 0, 0, 0, 0, 0, 0, 0, 0, 0, 0, 0, 0, 0, 1, 1, 1, 1, 1, 1, 1, 1, 1, 1, 1, 1, 1, 1, 1, 1, 1, 1, 1, 1, 1, 1, 1, 1, 1, 1, 1, 1, 1, 1, 1, 1, 1, 1, 1, 1, 1, 1, 1, 1, 1, 1, 1, 1, 1, 1, 1, 1, 1, 1, 1, 1, 1, 1, 1, 1, 1, 1, 1, 1, 1, 1, 1, 1, 1, 1, 1, 1, 1, 1, 1, 1, 1, 1, 1, 1, 2, 2, 2, 2, 2, 2, 2, 2, 2, 2, 2, 2, 2, 2, 2, 2, 2, 2, 2, 2, 2, 2, 2, 2, 2, 2, 2, 2, 2, 2, 2, 2, 2, 2, 2, 2, 2, 2, 2, 2, 2, 2, 2, 2, 2, 2, 2, 2, 2, 2, 2, 2, 2, 2, 2, 2, 2, 2, 2, 2, 2, 2, 2, 2, 2])
_uv = me_x.uv_layers.new(name='UVマップ')
_uv.uv.foreach_set('vector', [0.5833, 0.2083, 0.625, 0.2083, 0.625, 0.25, 0.5833, 0.25, 0.5833, 0.4583, 0.625, 0.4583, 0.625, 0.5, 0.5833, 0.5, 0.5833, 0.7083, 0.625, 0.7083, 0.625, 0.75, 0.5833, 0.75, 0.5833, 0.9583, 0.625, 0.9583, 0.625, 1.0, 0.5833, 1.0, 0.3333, 0.7083, 0.375, 0.7083, 0.375, 0.75, 0.3333, 0.75, 0.8333, 0.7083, 0.875, 0.7083, 0.875, 0.75, 0.8333, 0.75, 0.375, 0.9583, 0.4167, 0.9583, 0.4167, 1.0, 0.375, 1.0, 0.4167, 0.9583, 0.4583, 0.9583, 0.4583, 1.0, 0.4167, 1.0, 0.4583, 0.9583, 0.5, 0.9583, 0.5, 1.0, 0.4583, 1.0, 0.5, 0.9583, 0.5417, 0.9583, 0.5417, 1.0, 0.5, 1.0, 0.5417, 0.9583, 0.5833, 0.9583, 0.5833, 1.0, 0.5417, 1.0, 0.375, 0.7083, 0.4167, 0.7083, 0.4167, 0.75, 0.375, 0.75, 0.4167, 0.7083, 0.4583, 0.7083, 0.4583, 0.75, 0.4167, 0.75, 0.4583, 0.7083, 0.5, 0.7083, 0.5, 0.75, 0.4583, 0.75, 0.5, 0.7083, 0.5417, 0.7083, 0.5417, 0.75, 0.5, 0.75, 0.5417, 0.7083, 0.5833, 0.7083, 0.5833, 0.75, 0.5417, 0.75, 0.375, 0.4583, 0.4167, 0.4583, 0.4167, 0.5, 0.375, 0.5, 0.4167, 0.4583, 0.4583, 0.4583, 0.4583, 0.5, 0.4167, 0.5, 0.4583, 0.4583, 0.5, 0.4583, 0.5, 0.5, 0.4583, 0.5, 0.5, 0.4583, 0.5417, 0.4583, 0.5417, 0.5, 0.5, 0.5, 0.5417, 0.4583, 0.5833, 0.4583, 0.5833, 0.5, 0.5417, 0.5, 0.375, 0.2083, 0.4167, 0.2083, 0.4167, 0.25, 0.375, 0.25, 0.4167, 0.2083, 0.4583, 0.2083, 0.4583, 0.25, 0.4167, 0.25, 0.4583, 0.2083, 0.5, 0.2083, 0.5, 0.25, 0.4583, 0.25, 0.5, 0.2083, 0.5417, 0.2083, 0.5417, 0.25, 0.5, 0.25, 0.5417, 0.2083, 0.5833, 0.2083, 0.5833, 0.25, 0.5417, 0.25, 0.5417, 0.0, 0.5833, 0.0, 0.5833, 0.04167, 0.5417, 0.04167, 0.5417, 0.04167, 0.5833, 0.04167, 0.5833, 0.08333, 0.5417, 0.08333, 0.5417, 0.08333, 0.5833, 0.08333, 0.5833, 0.125, 0.5417, 0.125, 0.5417, 0.125, 0.5833, 0.125, 0.5833, 0.1667, 0.5417, 0.1667, 0.5417, 0.1667, 0.5833, 0.1667, 0.5833, 0.2083, 0.5417, 0.2083, 0.5, 0.0, 0.5417, 0.0, 0.5417, 0.04167, 0.5, 0.04167, 0.5, 0.04167, 0.5417, 0.04167, 0.5417, 0.08333, 0.5, 0.08333, 0.5, 0.08333, 0.5417, 0.08333, 0.5417, 0.125, 0.5, 0.125, 0.5, 0.125, 0.5417, 0.125, 0.5417, 0.1667, 0.5, 0.1667, 0.5, 0.1667, 0.5417, 0.1667, 0.5417, 0.2083, 0.5, 0.2083, 0.4583, 0.0, 0.5, 0.0, 0.5, 0.04167, 0.4583, 0.04167, 0.4583, 0.04167, 0.5, 0.04167, 0.5, 0.08333, 0.4583, 0.08333, 0.4583, 0.08333, 0.5, 0.08333, 0.5, 0.125, 0.4583, 0.125, 0.4583, 0.125, 0.5, 0.125, 0.5, 0.1667, 0.4583, 0.1667, 0.4583, 0.1667, 0.5, 0.1667, 0.5, 0.2083, 0.4583, 0.2083, 0.4167, 0.0, 0.4583, 0.0, 0.4583, 0.04167, 0.4167, 0.04167, 0.4167, 0.04167, 0.4583, 0.04167, 0.4583, 0.08333, 0.4167, 0.08333, 0.4167, 0.08333, 0.4583, 0.08333, 0.4583, 0.125, 0.4167, 0.125, 0.4167, 0.125, 0.4583, 0.125, 0.4583, 0.1667, 0.4167, 0.1667, 0.4167, 0.1667, 0.4583, 0.1667, 0.4583, 0.2083, 0.4167, 0.2083, 0.375, 0.0, 0.4167, 0.0, 0.4167, 0.04167, 0.375, 0.04167, 0.375, 0.04167, 0.4167, 0.04167, 0.4167, 0.08333, 0.375, 0.08333, 0.375, 0.08333, 0.4167, 0.08333, 0.4167, 0.125, 0.375, 0.125, 0.375, 0.125, 0.4167, 0.125, 0.4167, 0.1667, 0.375, 0.1667, 0.375, 0.1667, 0.4167, 0.1667, 0.4167, 0.2083, 0.375, 0.2083, 0.5417, 0.5, 0.5833, 0.5, 0.5833, 0.5417, 0.5417, 0.5417, 0.5417, 0.5417, 0.5833, 0.5417, 0.5833, 0.5833, 0.5417, 0.5833, 0.5417, 0.5833, 0.5833, 0.5833, 0.5833, 0.625, 0.5417, 0.625, 0.5417, 0.625, 0.5833, 0.625, 0.5833, 0.6667, 0.5417, 0.6667, 0.5417, 0.6667, 0.5833, 0.6667, 0.5833, 0.7083, 0.5417, 0.7083, 0.5, 0.5, 0.5417, 0.5, 0.5417, 0.5417, 0.5, 0.5417, 0.5, 0.5417, 0.5417, 0.5417, 0.5417, 0.5833, 0.5, 0.5833, 0.5, 0.5833, 0.5417, 0.5833, 0.5417, 0.625, 0.5, 0.625, 0.5, 0.625, 0.5417, 0.625, 0.5417, 0.6667, 0.5, 0.6667, 0.5, 0.6667, 0.5417, 0.6667, 0.5417, 0.7083, 0.5, 0.7083, 0.4583, 0.5, 0.5, 0.5, 0.5, 0.5417, 0.4583, 0.5417, 0.4583, 0.5417, 0.5, 0.5417, 0.5, 0.5833, 0.4583, 0.5833, 0.4583, 0.5833, 0.5, 0.5833, 0.5, 0.625, 0.4583, 0.625, 0.4583, 0.625, 0.5, 0.625, 0.5, 0.6667, 0.4583, 0.6667, 0.4583, 0.6667, 0.5, 0.6667, 0.5, 0.7083, 0.4583, 0.7083, 0.4167, 0.5, 0.4583, 0.5, 0.4583, 0.5417, 0.4167, 0.5417, 0.4167, 0.5417, 0.4583, 0.5417, 0.4583, 0.5833, 0.4167, 0.5833, 0.4167, 0.5833, 0.4583, 0.5833, 0.4583, 0.625, 0.4167, 0.625, 0.4167, 0.625, 0.4583, 0.625, 0.4583, 0.6667, 0.4167, 0.6667, 0.4167, 0.6667, 0.4583, 0.6667, 0.4583, 0.7083, 0.4167, 0.7083, 0.375, 0.5, 0.4167, 0.5, 0.4167, 0.5417, 0.375, 0.5417, 0.375, 0.5417, 0.4167, 0.5417, 0.4167, 0.5833, 0.375, 0.5833, 0.375, 0.5833, 0.4167, 0.5833, 0.4167, 0.625, 0.375, 0.625, 0.375, 0.625, 0.4167, 0.625, 0.4167, 0.6667, 0.375, 0.6667, 0.375, 0.6667, 0.4167, 0.6667, 0.4167, 0.7083, 0.375, 0.7083, 0.8333, 0.5, 0.875, 0.5, 0.875, 0.5417, 0.8333, 0.5417, 0.8333, 0.5417, 0.875, 0.5417, 0.875, 0.5833, 0.8333, 0.5833, 0.8333, 0.5833, 0.875, 0.5833, 0.875, 0.625, 0.8333, 0.625, 0.8333, 0.625, 0.875, 0.625, 0.875, 0.6667, 0.8333, 0.6667, 0.8333, 0.6667, 0.875, 0.6667, 0.875, 0.7083, 0.8333, 0.7083, 0.3333, 0.5, 0.375, 0.5, 0.375, 0.5417, 0.3333, 0.5417, 0.3333, 0.5417, 0.375, 0.5417, 0.375, 0.5833, 0.3333, 0.5833, 0.3333, 0.5833, 0.375, 0.5833, 0.375, 0.625, 0.3333, 0.625, 0.3333, 0.625, 0.375, 0.625, 0.375, 0.6667, 0.3333, 0.6667, 0.3333, 0.6667, 0.375, 0.6667, 0.375, 0.7083, 0.3333, 0.7083, 0.5833, 0.5, 0.625, 0.5, 0.625, 0.5417, 0.5833, 0.5417, 0.5833, 0.5417, 0.625, 0.5417, 0.625, 0.5833, 0.5833, 0.5833, 0.5833, 0.5833, 0.625, 0.5833, 0.625, 0.625, 0.5833, 0.625, 0.5833, 0.625, 0.625, 0.625, 0.625, 0.6667, 0.5833, 0.6667, 0.5833, 0.6667, 0.625, 0.6667, 0.625, 0.7083, 0.5833, 0.7083, 0.5833, 0.0, 0.625, 0.0, 0.625, 0.04167, 0.5833, 0.04167, 0.5833, 0.04167, 0.625, 0.04167, 0.625, 0.08333, 0.5833, 0.08333, 0.5833, 0.08333, 0.625, 0.08333, 0.625, 0.125, 0.5833, 0.125, 0.5833, 0.125, 0.625, 0.125, 0.625, 0.1667, 0.5833, 0.1667, 0.5833, 0.1667, 0.625, 0.1667, 0.625, 0.2083, 0.5833, 0.2083, 0.125, 0.6667, 0.1667, 0.6667, 0.1667, 0.7083, 0.125, 0.7083, 0.1667, 0.6667, 0.2083, 0.6667, 0.2083, 0.7083, 0.1667, 0.7083, 0.2083, 0.6667, 0.25, 0.6667, 0.25, 0.7083, 0.2083, 0.7083, 0.25, 0.6667, 0.2917, 0.6667, 0.2917, 0.7083, 0.25, 0.7083, 0.2917, 0.6667, 0.3333, 0.6667, 0.3333, 0.7083, 0.2917, 0.7083, 0.125, 0.625, 0.1667, 0.625, 0.1667, 0.6667, 0.125, 0.6667, 0.1667, 0.625, 0.2083, 0.625, 0.2083, 0.6667, 0.1667, 0.6667, 0.2083, 0.625, 0.25, 0.625, 0.25, 0.6667, 0.2083, 0.6667, 0.25, 0.625, 0.2917, 0.625, 0.2917, 0.6667, 0.25, 0.6667, 0.2917, 0.625, 0.3333, 0.625, 0.3333, 0.6667, 0.2917, 0.6667, 0.125, 0.5833, 0.1667, 0.5833, 0.1667, 0.625, 0.125, 0.625, 0.1667, 0.5833, 0.2083, 0.5833, 0.2083, 0.625, 0.1667, 0.625, 0.2083, 0.5833, 0.25, 0.5833, 0.25, 0.625, 0.2083, 0.625, 0.25, 0.5833, 0.2917, 0.5833, 0.2917, 0.625, 0.25, 0.625, 0.2917, 0.5833, 0.3333, 0.5833, 0.3333, 0.625, 0.2917, 0.625, 0.125, 0.5417, 0.1667, 0.5417, 0.1667, 0.5833, 0.125, 0.5833, 0.1667, 0.5417, 0.2083, 0.5417, 0.2083, 0.5833, 0.1667, 0.5833, 0.2083, 0.5417, 0.25, 0.5417, 0.25, 0.5833, 0.2083, 0.5833, 0.25, 0.5417, 0.2917, 0.5417, 0.2917, 0.5833, 0.25, 0.5833, 0.2917, 0.5417, 0.3333, 0.5417, 0.3333, 0.5833, 0.2917, 0.5833, 0.125, 0.5, 0.1667, 0.5, 0.1667, 0.5417, 0.125, 0.5417, 0.1667, 0.5, 0.2083, 0.5, 0.2083, 0.5417, 0.1667, 0.5417, 0.2083, 0.5, 0.25, 0.5, 0.25, 0.5417, 0.2083, 0.5417, 0.25, 0.5, 0.2917, 0.5, 0.2917, 0.5417, 0.25, 0.5417, 0.2917, 0.5, 0.3333, 0.5, 0.3333, 0.5417, 0.2917, 0.5417, 0.625, 0.6667, 0.6667, 0.6667, 0.6667, 0.7083, 0.625, 0.7083, 0.6667, 0.6667, 0.7083, 0.6667, 0.7083, 0.7083, 0.6667, 0.7083, 0.7083, 0.6667, 0.75, 0.6667, 0.75, 0.7083, 0.7083, 0.7083, 0.75, 0.6667, 0.7917, 0.6667, 0.7917, 0.7083, 0.75, 0.7083, 0.7917, 0.6667, 0.8333, 0.6667, 0.8333, 0.7083, 0.7917, 0.7083, 0.625, 0.625, 0.6667, 0.625, 0.6667, 0.6667, 0.625, 0.6667, 0.6667, 0.625, 0.7083, 0.625, 0.7083, 0.6667, 0.6667, 0.6667, 0.7917, 0.625, 0.8333, 0.625, 0.8333, 0.6667, 0.7917, 0.6667, 0.625, 0.5833, 0.6667, 0.5833, 0.6667, 0.625, 0.625, 0.625, 0.6667, 0.5833, 0.7083, 0.5833, 0.7083, 0.625, 0.6667, 0.625, 0.7917, 0.5833, 0.8333, 0.5833, 0.8333, 0.625, 0.7917, 0.625, 0.625, 0.5417, 0.6667, 0.5417, 0.6667, 0.5833, 0.625, 0.5833, 0.6667, 0.5417, 0.7083, 0.5417, 0.7083, 0.5833, 0.6667, 0.5833, 0.7083, 0.5417, 0.75, 0.5417, 0.75, 0.5833, 0.7083, 0.5833, 0.75, 0.5417, 0.7917, 0.5417, 0.7917, 0.5833, 0.75, 0.5833, 0.7917, 0.5417, 0.8333, 0.5417, 0.8333, 0.5833, 0.7917, 0.5833, 0.625, 0.5, 0.6667, 0.5, 0.6667, 0.5417, 0.625, 0.5417, 0.6667, 0.5, 0.7083, 0.5, 0.7083, 0.5417, 0.6667, 0.5417, 0.7083, 0.5, 0.75, 0.5, 0.75, 0.5417, 0.7083, 0.5417, 0.75, 0.5, 0.7917, 0.5, 0.7917, 0.5417, 0.75, 0.5417, 0.7917, 0.5, 0.8333, 0.5, 0.8333, 0.5417, 0.7917, 0.5417, 0.5417, 0.25, 0.5833, 0.25, 0.5833, 0.2917, 0.5417, 0.2917, 0.5417, 0.2917, 0.5833, 0.2917, 0.5833, 0.3333, 0.5417, 0.3333, 0.5417, 0.3333, 0.5833, 0.3333, 0.5833, 0.375, 0.5417, 0.375, 0.5417, 0.375, 0.5833, 0.375, 0.5833, 0.4167, 0.5417, 0.4167, 0.5417, 0.4167, 0.5833, 0.4167, 0.5833, 0.4583, 0.5417, 0.4583, 0.5, 0.25, 0.5417, 0.25, 0.5417, 0.2917, 0.5, 0.2917, 0.5, 0.2917, 0.5417, 0.2917, 0.5417, 0.3333, 0.5, 0.3333, 0.5, 0.3333, 0.5417, 0.3333, 0.5417, 0.375, 0.5, 0.375, 0.5, 0.375, 0.5417, 0.375, 0.5417, 0.4167, 0.5, 0.4167, 0.5, 0.4167, 0.5417, 0.4167, 0.5417, 0.4583, 0.5, 0.4583, 0.4583, 0.25, 0.5, 0.25, 0.5, 0.2917, 0.4583, 0.2917, 0.4583, 0.2917, 0.5, 0.2917, 0.5, 0.3333, 0.4583, 0.3333, 0.4583, 0.3333, 0.5, 0.3333, 0.5, 0.375, 0.4583, 0.375, 0.4583, 0.375, 0.5, 0.375, 0.5, 0.4167, 0.4583, 0.4167, 0.4583, 0.4167, 0.5, 0.4167, 0.5, 0.4583, 0.4583, 0.4583, 0.4167, 0.25, 0.4583, 0.25, 0.4583, 0.2917, 0.4167, 0.2917, 0.4167, 0.2917, 0.4583, 0.2917, 0.4583, 0.3333, 0.4167, 0.3333, 0.4167, 0.3333, 0.4583, 0.3333, 0.4583, 0.375, 0.4167, 0.375, 0.4167, 0.375, 0.4583, 0.375, 0.4583, 0.4167, 0.4167, 0.4167, 0.4167, 0.4167, 0.4583, 0.4167, 0.4583, 0.4583, 0.4167, 0.4583, 0.375, 0.25, 0.4167, 0.25, 0.4167, 0.2917, 0.375, 0.2917, 0.375, 0.2917, 0.4167, 0.2917, 0.4167, 0.3333, 0.375, 0.3333, 0.375, 0.3333, 0.4167, 0.3333, 0.4167, 0.375, 0.375, 0.375, 0.375, 0.375, 0.4167, 0.375, 0.4167, 0.4167, 0.375, 0.4167, 0.375, 0.4167, 0.4167, 0.4167, 0.4167, 0.4583, 0.375, 0.4583, 0.5417, 0.75, 0.5833, 0.75, 0.5833, 0.7917, 0.5417, 0.7917, 0.5417, 0.7917, 0.5833, 0.7917, 0.5833, 0.8333, 0.5417, 0.8333, 0.5417, 0.8333, 0.5833, 0.8333, 0.5833, 0.875, 0.5417, 0.875, 0.5417, 0.875, 0.5833, 0.875, 0.5833, 0.9167, 0.5417, 0.9167, 0.5417, 0.9167, 0.5833, 0.9167, 0.5833, 0.9583, 0.5417, 0.9583, 0.5, 0.75, 0.5417, 0.75, 0.5417, 0.7917, 0.5, 0.7917, 0.5, 0.7917, 0.5417, 0.7917, 0.5417, 0.8333, 0.5, 0.8333, 0.5, 0.8333, 0.5417, 0.8333, 0.5417, 0.875, 0.5, 0.875, 0.5, 0.875, 0.5417, 0.875, 0.5417, 0.9167, 0.5, 0.9167, 0.5, 0.9167, 0.5417, 0.9167, 0.5417, 0.9583, 0.5, 0.9583, 0.4583, 0.75, 0.5, 0.75, 0.5, 0.7917, 0.4583, 0.7917, 0.4583, 0.7917, 0.5, 0.7917, 0.5, 0.8333, 0.4583, 0.8333, 0.4583, 0.8333, 0.5, 0.8333, 0.5, 0.875, 0.4583, 0.875, 0.4583, 0.875, 0.5, 0.875, 0.5, 0.9167, 0.4583, 0.9167, 0.4583, 0.9167, 0.5, 0.9167, 0.5, 0.9583, 0.4583, 0.9583, 0.4167, 0.75, 0.4583, 0.75, 0.4583, 0.7917, 0.4167, 0.7917, 0.4167, 0.7917, 0.4583, 0.7917, 0.4583, 0.8333, 0.4167, 0.8333, 0.4167, 0.8333, 0.4583, 0.8333, 0.4583, 0.875, 0.4167, 0.875, 0.4167, 0.875, 0.4583, 0.875, 0.4583, 0.9167, 0.4167, 0.9167, 0.4167, 0.9167, 0.4583, 0.9167, 0.4583, 0.9583, 0.4167, 0.9583, 0.375, 0.75, 0.4167, 0.75, 0.4167, 0.7917, 0.375, 0.7917, 0.375, 0.7917, 0.4167, 0.7917, 0.4167, 0.8333, 0.375, 0.8333, 0.375, 0.8333, 0.4167, 0.8333, 0.4167, 0.875, 0.375, 0.875, 0.375, 0.875, 0.4167, 0.875, 0.4167, 0.9167, 0.375, 0.9167, 0.375, 0.9167, 0.4167, 0.9167, 0.4167, 0.9583, 0.375, 0.9583, 0.625, 0.7083, 0.6667, 0.7083, 0.6667, 0.75, 0.625, 0.75, 0.6667, 0.7083, 0.7083, 0.7083, 0.7083, 0.75, 0.6667, 0.75, 0.7083, 0.7083, 0.75, 0.7083, 0.75, 0.75, 0.7083, 0.75, 0.75, 0.7083, 0.7917, 0.7083, 0.7917, 0.75, 0.75, 0.75, 0.7917, 0.7083, 0.8333, 0.7083, 0.8333, 0.75, 0.7917, 0.75, 0.125, 0.7083, 0.1667, 0.7083, 0.1667, 0.75, 0.125, 0.75, 0.1667, 0.7083, 0.2083, 0.7083, 0.2083, 0.75, 0.1667, 0.75, 0.2083, 0.7083, 0.25, 0.7083, 0.25, 0.75, 0.2083, 0.75, 0.25, 0.7083, 0.2917, 0.7083, 0.2917, 0.75, 0.25, 0.75, 0.2917, 0.7083, 0.3333, 0.7083, 0.3333, 0.75, 0.2917, 0.75, 0.5833, 0.75, 0.625, 0.75, 0.625, 0.7917, 0.5833, 0.7917, 0.5833, 0.7917, 0.625, 0.7917, 0.625, 0.8333, 0.5833, 0.8333, 0.5833, 0.8333, 0.625, 0.8333, 0.625, 0.875, 0.5833, 0.875, 0.5833, 0.875, 0.625, 0.875, 0.625, 0.9167, 0.5833, 0.9167, 0.5833, 0.9167, 0.625, 0.9167, 0.625, 0.9583, 0.5833, 0.9583, 0.5833, 0.25, 0.625, 0.25, 0.625, 0.2917, 0.5833, 0.2917, 0.5833, 0.2917, 0.625, 0.2917, 0.625, 0.3333, 0.5833, 0.3333, 0.5833, 0.3333, 0.625, 0.3333, 0.625, 0.375, 0.5833, 0.375, 0.5833, 0.375, 0.625, 0.375, 0.625, 0.4167, 0.5833, 0.4167, 0.5833, 0.4167, 0.625, 0.4167, 0.625, 0.4583, 0.5833, 0.4583, 0.5833, 0.2083, 0.625, 0.2083, 0.625, 0.25, 0.5833, 0.25, 0.5833, 0.4583, 0.625, 0.4583, 0.625, 0.5, 0.5833, 0.5, 0.5833, 0.7083, 0.625, 0.7083, 0.625, 0.75, 0.5833, 0.75, 0.5833, 0.9583, 0.625, 0.9583, 0.625, 1.0, 0.5833, 1.0, 0.3333, 0.7083, 0.375, 0.7083, 0.375, 0.75, 0.3333, 0.75, 0.8333, 0.7083, 0.875, 0.7083, 0.875, 0.75, 0.8333, 0.75, 0.375, 0.9583, 0.4167, 0.9583, 0.4167, 1.0, 0.375, 1.0, 0.4167, 0.9583, 0.4583, 0.9583, 0.4583, 1.0, 0.4167, 1.0, 0.4583, 0.9583, 0.5, 0.9583, 0.5, 1.0, 0.4583, 1.0, 0.5, 0.9583, 0.5417, 0.9583, 0.5417, 1.0, 0.5, 1.0, 0.5417, 0.9583, 0.5833, 0.9583, 0.5833, 1.0, 0.5417, 1.0, 0.375, 0.7083, 0.4167, 0.7083, 0.4167, 0.75, 0.375, 0.75, 0.4167, 0.7083, 0.4583, 0.7083, 0.4583, 0.75, 0.4167, 0.75, 0.4583, 0.7083, 0.5, 0.7083, 0.5, 0.75, 0.4583, 0.75, 0.5, 0.7083, 0.5417, 0.7083, 0.5417, 0.75, 0.5, 0.75, 0.5417, 0.7083, 0.5833, 0.7083, 0.5833, 0.75, 0.5417, 0.75, 0.375, 0.4583, 0.4167, 0.4583, 0.4167, 0.5, 0.375, 0.5, 0.4167, 0.4583, 0.4583, 0.4583, 0.4583, 0.5, 0.4167, 0.5, 0.4583, 0.4583, 0.5, 0.4583, 0.5, 0.5, 0.4583, 0.5, 0.5, 0.4583, 0.5417, 0.4583, 0.5417, 0.5, 0.5, 0.5, 0.5417, 0.4583, 0.5833, 0.4583, 0.5833, 0.5, 0.5417, 0.5, 0.375, 0.2083, 0.4167, 0.2083, 0.4167, 0.25, 0.375, 0.25, 0.4167, 0.2083, 0.4583, 0.2083, 0.4583, 0.25, 0.4167, 0.25, 0.4583, 0.2083, 0.5, 0.2083, 0.5, 0.25, 0.4583, 0.25, 0.5, 0.2083, 0.5417, 0.2083, 0.5417, 0.25, 0.5, 0.25, 0.5417, 0.2083, 0.5833, 0.2083, 0.5833, 0.25, 0.5417, 0.25, 0.5417, 0.0, 0.5833, 0.0, 0.5833, 0.04167, 0.5417, 0.04167, 0.5417, 0.04167, 0.5833, 0.04167, 0.5833, 0.08333, 0.5417, 0.08333, 0.5417, 0.08333, 0.5833, 0.08333, 0.5833, 0.125, 0.5417, 0.125, 0.5417, 0.125, 0.5833, 0.125, 0.5833, 0.1667, 0.5417, 0.1667, 0.5417, 0.1667, 0.5833, 0.1667, 0.5833, 0.2083, 0.5417, 0.2083, 0.5, 0.0, 0.5417, 0.0, 0.5417, 0.04167, 0.5, 0.04167, 0.5, 0.04167, 0.5417, 0.04167, 0.5417, 0.08333, 0.5, 0.08333, 0.5, 0.08333, 0.5417, 0.08333, 0.5417, 0.125, 0.5, 0.125, 0.5, 0.125, 0.5417, 0.125, 0.5417, 0.1667, 0.5, 0.1667, 0.5, 0.1667, 0.5417, 0.1667, 0.5417, 0.2083, 0.5, 0.2083, 0.4583, 0.0, 0.5, 0.0, 0.5, 0.04167, 0.4583, 0.04167, 0.4583, 0.04167, 0.5, 0.04167, 0.5, 0.08333, 0.4583, 0.08333, 0.4583, 0.08333, 0.5, 0.08333, 0.5, 0.125, 0.4583, 0.125, 0.4583, 0.125, 0.5, 0.125, 0.5, 0.1667, 0.4583, 0.1667, 0.4583, 0.1667, 0.5, 0.1667, 0.5, 0.2083, 0.4583, 0.2083, 0.4167, 0.0, 0.4583, 0.0, 0.4583, 0.04167, 0.4167, 0.04167, 0.4167, 0.04167, 0.4583, 0.04167, 0.4583, 0.08333, 0.4167, 0.08333, 0.4167, 0.08333, 0.4583, 0.08333, 0.4583, 0.125, 0.4167, 0.125, 0.4167, 0.125, 0.4583, 0.125, 0.4583, 0.1667, 0.4167, 0.1667, 0.4167, 0.1667, 0.4583, 0.1667, 0.4583, 0.2083, 0.4167, 0.2083, 0.375, 0.0, 0.4167, 0.0, 0.4167, 0.04167, 0.375, 0.04167, 0.375, 0.04167, 0.4167, 0.04167, 0.4167, 0.08333, 0.375, 0.08333, 0.375, 0.08333, 0.4167, 0.08333, 0.4167, 0.125, 0.375, 0.125, 0.375, 0.125, 0.4167, 0.125, 0.4167, 0.1667, 0.375, 0.1667, 0.375, 0.1667, 0.4167, 0.1667, 0.4167, 0.2083, 0.375, 0.2083, 0.5417, 0.5, 0.5833, 0.5, 0.5833, 0.5417, 0.5417, 0.5417, 0.5417, 0.5417, 0.5833, 0.5417, 0.5833, 0.5833, 0.5417, 0.5833, 0.5417, 0.5833, 0.5833, 0.5833, 0.5833, 0.625, 0.5417, 0.625, 0.5417, 0.625, 0.5833, 0.625, 0.5833, 0.6667, 0.5417, 0.6667, 0.5417, 0.6667, 0.5833, 0.6667, 0.5833, 0.7083, 0.5417, 0.7083, 0.5, 0.5, 0.5417, 0.5, 0.5417, 0.5417, 0.5, 0.5417, 0.5, 0.5417, 0.5417, 0.5417, 0.5417, 0.5833, 0.5, 0.5833, 0.5, 0.5833, 0.5417, 0.5833, 0.5417, 0.625, 0.5, 0.625, 0.5, 0.625, 0.5417, 0.625, 0.5417, 0.6667, 0.5, 0.6667, 0.5, 0.6667, 0.5417, 0.6667, 0.5417, 0.7083, 0.5, 0.7083, 0.4583, 0.5, 0.5, 0.5, 0.5, 0.5417, 0.4583, 0.5417, 0.4583, 0.5417, 0.5, 0.5417, 0.5, 0.5833, 0.4583, 0.5833, 0.4583, 0.5833, 0.5, 0.5833, 0.5, 0.625, 0.4583, 0.625, 0.4583, 0.625, 0.5, 0.625, 0.5, 0.6667, 0.4583, 0.6667, 0.4583, 0.6667, 0.5, 0.6667, 0.5, 0.7083, 0.4583, 0.7083, 0.4167, 0.5, 0.4583, 0.5, 0.4583, 0.5417, 0.4167, 0.5417, 0.4167, 0.5417, 0.4583, 0.5417, 0.4583, 0.5833, 0.4167, 0.5833, 0.4167, 0.5833, 0.4583, 0.5833, 0.4583, 0.625, 0.4167, 0.625, 0.4167, 0.625, 0.4583, 0.625, 0.4583, 0.6667, 0.4167, 0.6667, 0.4167, 0.6667, 0.4583, 0.6667, 0.4583, 0.7083, 0.4167, 0.7083, 0.375, 0.5, 0.4167, 0.5, 0.4167, 0.5417, 0.375, 0.5417, 0.375, 0.5417, 0.4167, 0.5417, 0.4167, 0.5833, 0.375, 0.5833, 0.375, 0.5833, 0.4167, 0.5833, 0.4167, 0.625, 0.375, 0.625, 0.375, 0.625, 0.4167, 0.625, 0.4167, 0.6667, 0.375, 0.6667, 0.375, 0.6667, 0.4167, 0.6667, 0.4167, 0.7083, 0.375, 0.7083, 0.8333, 0.5, 0.875, 0.5, 0.875, 0.5417, 0.8333, 0.5417, 0.8333, 0.5417, 0.875, 0.5417, 0.875, 0.5833, 0.8333, 0.5833, 0.8333, 0.5833, 0.875, 0.5833, 0.875, 0.625, 0.8333, 0.625, 0.8333, 0.625, 0.875, 0.625, 0.875, 0.6667, 0.8333, 0.6667, 0.8333, 0.6667, 0.875, 0.6667, 0.875, 0.7083, 0.8333, 0.7083, 0.3333, 0.5, 0.375, 0.5, 0.375, 0.5417, 0.3333, 0.5417, 0.3333, 0.5417, 0.375, 0.5417, 0.375, 0.5833, 0.3333, 0.5833, 0.3333, 0.5833, 0.375, 0.5833, 0.375, 0.625, 0.3333, 0.625, 0.3333, 0.625, 0.375, 0.625, 0.375, 0.6667, 0.3333, 0.6667, 0.3333, 0.6667, 0.375, 0.6667, 0.375, 0.7083, 0.3333, 0.7083, 0.5833, 0.5, 0.625, 0.5, 0.625, 0.5417, 0.5833, 0.5417, 0.5833, 0.5417, 0.625, 0.5417, 0.625, 0.5833, 0.5833, 0.5833, 0.5833, 0.5833, 0.625, 0.5833, 0.625, 0.625, 0.5833, 0.625, 0.5833, 0.625, 0.625, 0.625, 0.625, 0.6667, 0.5833, 0.6667, 0.5833, 0.6667, 0.625, 0.6667, 0.625, 0.7083, 0.5833, 0.7083, 0.5833, 0.0, 0.625, 0.0, 0.625, 0.04167, 0.5833, 0.04167, 0.5833, 0.04167, 0.625, 0.04167, 0.625, 0.08333, 0.5833, 0.08333, 0.5833, 0.08333, 0.625, 0.08333, 0.625, 0.125, 0.5833, 0.125, 0.5833, 0.125, 0.625, 0.125, 0.625, 0.1667, 0.5833, 0.1667, 0.5833, 0.1667, 0.625, 0.1667, 0.625, 0.2083, 0.5833, 0.2083, 0.125, 0.6667, 0.1667, 0.6667, 0.1667, 0.7083, 0.125, 0.7083, 0.1667, 0.6667, 0.2083, 0.6667, 0.2083, 0.7083, 0.1667, 0.7083, 0.2083, 0.6667, 0.25, 0.6667, 0.25, 0.7083, 0.2083, 0.7083, 0.25, 0.6667, 0.2917, 0.6667, 0.2917, 0.7083, 0.25, 0.7083, 0.2917, 0.6667, 0.3333, 0.6667, 0.3333, 0.7083, 0.2917, 0.7083, 0.125, 0.625, 0.1667, 0.625, 0.1667, 0.6667, 0.125, 0.6667, 0.1667, 0.625, 0.2083, 0.625, 0.2083, 0.6667, 0.1667, 0.6667, 0.2083, 0.625, 0.25, 0.625, 0.25, 0.6667, 0.2083, 0.6667, 0.25, 0.625, 0.2917, 0.625, 0.2917, 0.6667, 0.25, 0.6667, 0.2917, 0.625, 0.3333, 0.625, 0.3333, 0.6667, 0.2917, 0.6667, 0.125, 0.5833, 0.1667, 0.5833, 0.1667, 0.625, 0.125, 0.625, 0.1667, 0.5833, 0.2083, 0.5833, 0.2083, 0.625, 0.1667, 0.625, 0.2083, 0.5833, 0.25, 0.5833, 0.25, 0.625, 0.2083, 0.625, 0.25, 0.5833, 0.2917, 0.5833, 0.2917, 0.625, 0.25, 0.625, 0.2917, 0.5833, 0.3333, 0.5833, 0.3333, 0.625, 0.2917, 0.625, 0.125, 0.5417, 0.1667, 0.5417, 0.1667, 0.5833, 0.125, 0.5833, 0.1667, 0.5417, 0.2083, 0.5417, 0.2083, 0.5833, 0.1667, 0.5833, 0.2083, 0.5417, 0.25, 0.5417, 0.25, 0.5833, 0.2083, 0.5833, 0.25, 0.5417, 0.2917, 0.5417, 0.2917, 0.5833, 0.25, 0.5833, 0.2917, 0.5417, 0.3333, 0.5417, 0.3333, 0.5833, 0.2917, 0.5833, 0.125, 0.5, 0.1667, 0.5, 0.1667, 0.5417, 0.125, 0.5417, 0.1667, 0.5, 0.2083, 0.5, 0.2083, 0.5417, 0.1667, 0.5417, 0.2083, 0.5, 0.25, 0.5, 0.25, 0.5417, 0.2083, 0.5417, 0.25, 0.5, 0.2917, 0.5, 0.2917, 0.5417, 0.25, 0.5417, 0.2917, 0.5, 0.3333, 0.5, 0.3333, 0.5417, 0.2917, 0.5417, 0.625, 0.6667, 0.6667, 0.6667, 0.6667, 0.7083, 0.625, 0.7083, 0.6667, 0.6667, 0.7083, 0.6667, 0.7083, 0.7083, 0.6667, 0.7083, 0.7083, 0.6667, 0.75, 0.6667, 0.75, 0.7083, 0.7083, 0.7083, 0.75, 0.6667, 0.7917, 0.6667, 0.7917, 0.7083, 0.75, 0.7083, 0.7917, 0.6667, 0.8333, 0.6667, 0.8333, 0.7083, 0.7917, 0.7083, 0.625, 0.625, 0.6667, 0.625, 0.6667, 0.6667, 0.625, 0.6667, 0.6667, 0.625, 0.7083, 0.625, 0.7083, 0.6667, 0.6667, 0.6667, 0.7083, 0.625, 0.75, 0.625, 0.75, 0.6667, 0.7083, 0.6667, 0.75, 0.625, 0.7917, 0.625, 0.7917, 0.6667, 0.75, 0.6667, 0.7917, 0.625, 0.8333, 0.625, 0.8333, 0.6667, 0.7917, 0.6667, 0.625, 0.5833, 0.6667, 0.5833, 0.6667, 0.625, 0.625, 0.625, 0.6667, 0.5833, 0.7083, 0.5833, 0.7083, 0.625, 0.6667, 0.625, 0.7083, 0.5833, 0.75, 0.5833, 0.75, 0.625, 0.7083, 0.625, 0.75, 0.5833, 0.7917, 0.5833, 0.7917, 0.625, 0.75, 0.625, 0.7917, 0.5833, 0.8333, 0.5833, 0.8333, 0.625, 0.7917, 0.625, 0.625, 0.5417, 0.6667, 0.5417, 0.6667, 0.5833, 0.625, 0.5833, 0.6667, 0.5417, 0.7083, 0.5417, 0.7083, 0.5833, 0.6667, 0.5833, 0.7083, 0.5417, 0.75, 0.5417, 0.75, 0.5833, 0.7083, 0.5833, 0.75, 0.5417, 0.7917, 0.5417, 0.7917, 0.5833, 0.75, 0.5833, 0.7917, 0.5417, 0.8333, 0.5417, 0.8333, 0.5833, 0.7917, 0.5833, 0.625, 0.5, 0.6667, 0.5, 0.6667, 0.5417, 0.625, 0.5417, 0.6667, 0.5, 0.7083, 0.5, 0.7083, 0.5417, 0.6667, 0.5417, 0.7083, 0.5, 0.75, 0.5, 0.75, 0.5417, 0.7083, 0.5417, 0.75, 0.5, 0.7917, 0.5, 0.7917, 0.5417, 0.75, 0.5417, 0.7917, 0.5, 0.8333, 0.5, 0.8333, 0.5417, 0.7917, 0.5417, 0.5417, 0.25, 0.5833, 0.25, 0.5833, 0.2917, 0.5417, 0.2917, 0.5417, 0.2917, 0.5833, 0.2917, 0.5833, 0.3333, 0.5417, 0.3333, 0.5417, 0.3333, 0.5833, 0.3333, 0.5833, 0.375, 0.5417, 0.375, 0.5417, 0.375, 0.5833, 0.375, 0.5833, 0.4167, 0.5417, 0.4167, 0.5417, 0.4167, 0.5833, 0.4167, 0.5833, 0.4583, 0.5417, 0.4583, 0.5, 0.25, 0.5417, 0.25, 0.5417, 0.2917, 0.5, 0.2917, 0.5, 0.2917, 0.5417, 0.2917, 0.5417, 0.3333, 0.5, 0.3333, 0.5, 0.3333, 0.5417, 0.3333, 0.5417, 0.375, 0.5, 0.375, 0.5, 0.375, 0.5417, 0.375, 0.5417, 0.4167, 0.5, 0.4167, 0.5, 0.4167, 0.5417, 0.4167, 0.5417, 0.4583, 0.5, 0.4583, 0.4583, 0.25, 0.5, 0.25, 0.5, 0.2917, 0.4583, 0.2917, 0.4583, 0.2917, 0.5, 0.2917, 0.5, 0.3333, 0.4583, 0.3333, 0.4583, 0.3333, 0.5, 0.3333, 0.5, 0.375, 0.4583, 0.375, 0.4583, 0.375, 0.5, 0.375, 0.5, 0.4167, 0.4583, 0.4167, 0.4583, 0.4167, 0.5, 0.4167, 0.5, 0.4583, 0.4583, 0.4583, 0.4167, 0.25, 0.4583, 0.25, 0.4583, 0.2917, 0.4167, 0.2917, 0.4167, 0.2917, 0.4583, 0.2917, 0.4583, 0.3333, 0.4167, 0.3333, 0.4167, 0.3333, 0.4583, 0.3333, 0.4583, 0.375, 0.4167, 0.375, 0.4167, 0.375, 0.4583, 0.375, 0.4583, 0.4167, 0.4167, 0.4167, 0.4167, 0.4167, 0.4583, 0.4167, 0.4583, 0.4583, 0.4167, 0.4583, 0.375, 0.25, 0.4167, 0.25, 0.4167, 0.2917, 0.375, 0.2917, 0.375, 0.2917, 0.4167, 0.2917, 0.4167, 0.3333, 0.375, 0.3333, 0.375, 0.3333, 0.4167, 0.3333, 0.4167, 0.375, 0.375, 0.375, 0.375, 0.375, 0.4167, 0.375, 0.4167, 0.4167, 0.375, 0.4167, 0.375, 0.4167, 0.4167, 0.4167, 0.4167, 0.4583, 0.375, 0.4583, 0.5417, 0.75, 0.5833, 0.75, 0.5833, 0.7917, 0.5417, 0.7917, 0.5417, 0.7917, 0.5833, 0.7917, 0.5833, 0.8333, 0.5417, 0.8333, 0.5417, 0.8333, 0.5833, 0.8333, 0.5833, 0.875, 0.5417, 0.875, 0.5417, 0.875, 0.5833, 0.875, 0.5833, 0.9167, 0.5417, 0.9167, 0.5417, 0.9167, 0.5833, 0.9167, 0.5833, 0.9583, 0.5417, 0.9583, 0.5, 0.75, 0.5417, 0.75, 0.5417, 0.7917, 0.5, 0.7917, 0.5, 0.7917, 0.5417, 0.7917, 0.5417, 0.8333, 0.5, 0.8333, 0.5, 0.8333, 0.5417, 0.8333, 0.5417, 0.875, 0.5, 0.875, 0.5, 0.875, 0.5417, 0.875, 0.5417, 0.9167, 0.5, 0.9167, 0.5, 0.9167, 0.5417, 0.9167, 0.5417, 0.9583, 0.5, 0.9583, 0.4583, 0.75, 0.5, 0.75, 0.5, 0.7917, 0.4583, 0.7917, 0.4583, 0.7917, 0.5, 0.7917, 0.5, 0.8333, 0.4583, 0.8333, 0.4583, 0.8333, 0.5, 0.8333, 0.5, 0.875, 0.4583, 0.875, 0.4583, 0.875, 0.5, 0.875, 0.5, 0.9167, 0.4583, 0.9167, 0.4583, 0.9167, 0.5, 0.9167, 0.5, 0.9583, 0.4583, 0.9583, 0.4167, 0.75, 0.4583, 0.75, 0.4583, 0.7917, 0.4167, 0.7917, 0.4167, 0.7917, 0.4583, 0.7917, 0.4583, 0.8333, 0.4167, 0.8333, 0.4167, 0.8333, 0.4583, 0.8333, 0.4583, 0.875, 0.4167, 0.875, 0.4167, 0.875, 0.4583, 0.875, 0.4583, 0.9167, 0.4167, 0.9167, 0.4167, 0.9167, 0.4583, 0.9167, 0.4583, 0.9583, 0.4167, 0.9583, 0.375, 0.75, 0.4167, 0.75, 0.4167, 0.7917, 0.375, 0.7917, 0.375, 0.7917, 0.4167, 0.7917, 0.4167, 0.8333, 0.375, 0.8333, 0.375, 0.8333, 0.4167, 0.8333, 0.4167, 0.875, 0.375, 0.875, 0.375, 0.875, 0.4167, 0.875, 0.4167, 0.9167, 0.375, 0.9167, 0.375, 0.9167, 0.4167, 0.9167, 0.4167, 0.9583, 0.375, 0.9583, 0.625, 0.7083, 0.6667, 0.7083, 0.6667, 0.75, 0.625, 0.75, 0.6667, 0.7083, 0.7083, 0.7083, 0.7083, 0.75, 0.6667, 0.75, 0.7083, 0.7083, 0.75, 0.7083, 0.75, 0.75, 0.7083, 0.75, 0.75, 0.7083, 0.7917, 0.7083, 0.7917, 0.75, 0.75, 0.75, 0.7917, 0.7083, 0.8333, 0.7083, 0.8333, 0.75, 0.7917, 0.75, 0.125, 0.7083, 0.1667, 0.7083, 0.1667, 0.75, 0.125, 0.75, 0.1667, 0.7083, 0.2083, 0.7083, 0.2083, 0.75, 0.1667, 0.75, 0.2083, 0.7083, 0.25, 0.7083, 0.25, 0.75, 0.2083, 0.75, 0.25, 0.7083, 0.2917, 0.7083, 0.2917, 0.75, 0.25, 0.75, 0.2917, 0.7083, 0.3333, 0.7083, 0.3333, 0.75, 0.2917, 0.75, 0.5833, 0.75, 0.625, 0.75, 0.625, 0.7917, 0.5833, 0.7917, 0.5833, 0.7917, 0.625, 0.7917, 0.625, 0.8333, 0.5833, 0.8333, 0.5833, 0.8333, 0.625, 0.8333, 0.625, 0.875, 0.5833, 0.875, 0.5833, 0.875, 0.625, 0.875, 0.625, 0.9167, 0.5833, 0.9167, 0.5833, 0.9167, 0.625, 0.9167, 0.625, 0.9583, 0.5833, 0.9583, 0.5833, 0.25, 0.625, 0.25, 0.625, 0.2917, 0.5833, 0.2917, 0.5833, 0.2917, 0.625, 0.2917, 0.625, 0.3333, 0.5833, 0.3333, 0.5833, 0.3333, 0.625, 0.3333, 0.625, 0.375, 0.5833, 0.375, 0.5833, 0.375, 0.625, 0.375, 0.625, 0.4167, 0.5833, 0.4167, 0.5833, 0.4167, 0.625, 0.4167, 0.625, 0.4583, 0.5833, 0.4583, 0.75, 0.875, 0.7187, 1.0, 0.6875, 0.875, 0.75, 0.5, 0.75, 0.625, 0.6875, 0.625, 0.6875, 0.5, 0.75, 0.75, 0.75, 0.875, 0.6875, 0.875, 0.6875, 0.75, 0.75, 0.625, 0.75, 0.75, 0.6875, 0.75, 0.6875, 0.625, 0.6875, 0.5, 0.6875, 0.625, 0.625, 0.625, 0.625, 0.5, 0.6875, 0.75, 0.6875, 0.875, 0.625, 0.875, 0.625, 0.75, 0.6875, 0.625, 0.6875, 0.75, 0.625, 0.75, 0.625, 0.625, 0.6875, 0.875, 0.6562, 1.0, 0.625, 0.875, 0.625, 0.625, 0.625, 0.75, 0.5625, 0.75, 0.5625, 0.625, 0.625, 0.875, 0.5938, 1.0, 0.5625, 0.875, 0.625, 0.5, 0.625, 0.625, 0.5625, 0.625, 0.5625, 0.5, 0.625, 0.75, 0.625, 0.875, 0.5625, 0.875, 0.5625, 0.75, 0.5625, 0.625, 0.5625, 0.75, 0.5, 0.75, 0.5, 0.625, 0.5625, 0.875, 0.5312, 1.0, 0.5, 0.875, 0.5625, 0.5, 0.5625, 0.625, 0.5, 0.625, 0.5, 0.5, 0.5625, 0.75, 0.5625, 0.875, 0.5, 0.875, 0.5, 0.75, 0.5, 0.5, 0.5, 0.625, 0.4375, 0.625, 0.4375, 0.5, 0.5, 0.75, 0.5, 0.875, 0.4375, 0.875, 0.4375, 0.75, 0.5, 0.625, 0.5, 0.75, 0.4375, 0.75, 0.4375, 0.625, 0.5, 0.875, 0.4687, 1.0, 0.4375, 0.875, 0.4375, 0.75, 0.4375, 0.875, 0.375, 0.875, 0.375, 0.75, 0.4375, 0.625, 0.4375, 0.75, 0.375, 0.75, 0.375, 0.625, 0.4375, 0.875, 0.4062, 1.0, 0.375, 0.875, 0.4375, 0.5, 0.4375, 0.625, 0.375, 0.625, 0.375, 0.5, 0.375, 0.625, 0.375, 0.75, 0.3125, 0.75, 0.3125, 0.625, 0.375, 0.875, 0.3437, 1.0, 0.3125, 0.875, 0.375, 0.5, 0.375, 0.625, 0.3125, 0.625, 0.3125, 0.5, 0.375, 0.75, 0.375, 0.875, 0.3125, 0.875, 0.3125, 0.75, 0.3125, 0.875, 0.2812, 1.0, 0.25, 0.875, 0.3125, 0.5, 0.3125, 0.625, 0.25, 0.625, 0.25, 0.5, 0.3125, 0.75, 0.3125, 0.875, 0.25, 0.875, 0.25, 0.75, 0.3125, 0.625, 0.3125, 0.75, 0.25, 0.75, 0.25, 0.625, 0.25, 0.5, 0.25, 0.625, 0.1875, 0.625, 0.1875, 0.5, 0.25, 0.75, 0.25, 0.875, 0.1875, 0.875, 0.1875, 0.75, 0.25, 0.625, 0.25, 0.75, 0.1875, 0.75, 0.1875, 0.625, 0.25, 0.875, 0.2187, 1.0, 0.1875, 0.875, 0.1875, 0.625, 0.1875, 0.75, 0.125, 0.75, 0.125, 0.625, 0.1875, 0.875, 0.1562, 1.0, 0.125, 0.875, 0.1875, 0.5, 0.1875, 0.625, 0.125, 0.625, 0.125, 0.5, 0.1875, 0.75, 0.1875, 0.875, 0.125, 0.875, 0.125, 0.75, 0.125, 0.625, 0.125, 0.75, 0.0625, 0.75, 0.0625, 0.625, 0.125, 0.875, 0.09375, 1.0, 0.0625, 0.875, 0.125, 0.5, 0.125, 0.625, 0.0625, 0.625, 0.0625, 0.5, 0.125, 0.75, 0.125, 0.875, 0.0625, 0.875, 0.0625, 0.75, 0.0625, 0.5, 0.0625, 0.625, 0.0, 0.625, 0.0, 0.5, 0.0625, 0.75, 0.0625, 0.875, 0.0, 0.875, 0.0, 0.75, 0.0625, 0.625, 0.0625, 0.75, 0.0, 0.75, 0.0, 0.625, 0.0625, 0.875, 0.03125, 1.0, 0.0, 0.875, 1.0, 0.5, 1.0, 0.625, 0.9375, 0.625, 0.9375, 0.5, 1.0, 0.75, 1.0, 0.875, 0.9375, 0.875, 0.9375, 0.75, 1.0, 0.625, 1.0, 0.75, 0.9375, 0.75, 0.9375, 0.625, 1.0, 0.875, 0.9687, 1.0, 0.9375, 0.875, 0.9375, 0.625, 0.9375, 0.75, 0.875, 0.75, 0.875, 0.625, 0.9375, 0.875, 0.9062, 1.0, 0.875, 0.875, 0.9375, 0.5, 0.9375, 0.625, 0.875, 0.625, 0.875, 0.5, 0.9375, 0.75, 0.9375, 0.875, 0.875, 0.875, 0.875, 0.75, 0.875, 0.625, 0.875, 0.75, 0.8125, 0.75, 0.8125, 0.625, 0.875, 0.875, 0.8437, 1.0, 0.8125, 0.875, 0.875, 0.5, 0.875, 0.625, 0.8125, 0.625, 0.8125, 0.5, 0.875, 0.75, 0.875, 0.875, 0.8125, 0.875, 0.8125, 0.75, 0.8125, 0.5, 0.8125, 0.625, 0.75, 0.625, 0.75, 0.5, 0.8125, 0.75, 0.8125, 0.875, 0.75, 0.875, 0.75, 0.75, 0.8125, 0.625, 0.8125, 0.75, 0.75, 0.75, 0.75, 0.625, 0.8125, 0.875, 0.7812, 1.0, 0.75, 0.875, 0.8125, 0.5, 0.75, 0.5, 0.75, 0.5, 0.8125, 0.5, 0.875, 0.5, 0.8125, 0.5, 0.8125, 0.5, 0.875, 0.5, 0.625, 0.5, 0.5625, 0.5, 0.5625, 0.5, 0.625, 0.5, 0.9375, 0.5, 0.875, 0.5, 0.875, 0.5, 0.9375, 0.5, 0.75, 0.5, 0.6875, 0.5, 0.6875, 0.5, 0.75, 0.5, 0.6875, 0.5, 0.625, 0.5, 0.625, 0.5, 0.6875, 0.5, 0.8125, 0.5, 0.75, 0.5, 0.75, 0.5, 0.8125, 0.5, 0.9375, 0.5, 0.875, 0.5, 0.875, 0.5, 0.9375, 0.5, 0.6875, 0.5, 0.625, 0.5, 0.625, 0.5, 0.6875, 0.5, 0.875, 0.5, 0.8125, 0.5, 0.8125, 0.5, 0.875, 0.5, 0.625, 0.5, 0.5625, 0.5, 0.5625, 0.5, 0.625, 0.5, 0.75, 0.5, 0.6875, 0.5, 0.6875, 0.5, 0.75, 0.5, 0.25, 0.49, 0.25, 0.25, 0.3418, 0.4717, 0.3418, 0.4717, 0.25, 0.25, 0.4197, 0.4197, 0.4197, 0.4197, 0.25, 0.25, 0.4717, 0.3418, 0.4717, 0.3418, 0.25, 0.25, 0.49, 0.25, 0.49, 0.25, 0.25, 0.25, 0.4717, 0.1582, 0.4717, 0.1582, 0.25, 0.25, 0.4197, 0.08029, 0.4197, 0.08029, 0.25, 0.25, 0.3418, 0.02827, 0.3418, 0.02827, 0.25, 0.25, 0.25, 0.01, 0.25, 0.01, 0.25, 0.25, 0.1582, 0.02827, 0.1582, 0.02827, 0.25, 0.25, 0.08029, 0.08029, 0.08029, 0.08029, 0.25, 0.25, 0.02827, 0.1582, 0.02827, 0.1582, 0.25, 0.25, 0.01, 0.25, 0.01, 0.25, 0.25, 0.25, 0.02827, 0.3418, 0.02827, 0.3418, 0.25, 0.25, 0.08029, 0.4197, 0.4197, 0.08029, 0.3418, 0.02827, 0.3418, 0.02827, 0.4197, 0.08029, 0.08029, 0.4197, 0.25, 0.25, 0.1582, 0.4717, 0.1582, 0.4717, 0.25, 0.25, 0.25, 0.49, 0.4717, 0.3418, 0.49, 0.25, 0.49, 0.25, 0.4717, 0.3418, 0.08029, 0.08029, 0.02827, 0.1582, 0.02827, 0.1582, 0.08029, 0.08029, 0.08029, 0.4197, 0.1582, 0.4717, 0.1582, 0.4717, 0.08029, 0.4197, 0.4717, 0.3418, 0.49, 0.25, 0.49, 0.25, 0.4717, 0.3418, 0.25, 0.49, 0.3418, 0.4717, 0.3418, 0.4717, 0.25, 0.49, 0.3418, 0.02827, 0.25, 0.01, 0.25, 0.01, 0.3418, 0.02827, 0.02827, 0.1582, 0.01, 0.25, 0.01, 0.25, 0.02827, 0.1582, 0.1582, 0.4717, 0.25, 0.49, 0.25, 0.49, 0.1582, 0.4717, 0.49, 0.25, 0.4717, 0.1582, 0.4717, 0.1582, 0.49, 0.25, 0.25, 0.01, 0.1582, 0.02827, 0.1582, 0.02827, 0.25, 0.01, 0.01, 0.25, 0.02827, 0.3418, 0.02827, 0.3418, 0.01, 0.25, 0.3418, 0.4717, 0.4197, 0.4197, 0.4197, 0.4197, 0.3418, 0.4717, 0.4717, 0.1582, 0.4197, 0.08029, 0.4197, 0.08029, 0.4717, 0.1582, 0.1582, 0.02827, 0.08029, 0.08029, 0.08029, 0.08029, 0.1582, 0.02827, 0.02827, 0.3418, 0.08029, 0.4197, 0.08029, 0.4197, 0.02827, 0.3418, 0.4197, 0.4197, 0.4717, 0.3418, 0.4717, 0.3418, 0.4197, 0.4197, 0.25, 0.01, 0.1582, 0.02827, 0.1582, 0.02827, 0.25, 0.01, 0.02827, 0.1582, 0.01, 0.25, 0.01, 0.25, 0.02827, 0.1582, 0.49, 0.25, 0.4717, 0.1582, 0.4717, 0.1582, 0.49, 0.25, 0.01, 0.25, 0.02827, 0.3418, 0.02827, 0.3418, 0.01, 0.25, 0.4717, 0.1582, 0.4197, 0.08029, 0.4197, 0.08029, 0.4717, 0.1582, 0.02827, 0.3418, 0.08029, 0.4197, 0.08029, 0.4197, 0.02827, 0.3418, 0.4197, 0.08029, 0.3418, 0.02827, 0.3418, 0.02827, 0.4197, 0.08029, 0.08029, 0.4197, 0.1582, 0.4717, 0.1582, 0.4717, 0.08029, 0.4197, 0.3418, 0.02827, 0.25, 0.01, 0.25, 0.01, 0.3418, 0.02827, 0.25, 0.49, 0.3418, 0.4717, 0.3418, 0.4717, 0.25, 0.49, 0.1582, 0.4717, 0.25, 0.49, 0.25, 0.49, 0.1582, 0.4717, 0.25, 0.01, 0.1582, 0.02827, 0.1582, 0.02827, 0.25, 0.01, 0.3418, 0.4717, 0.4197, 0.4197, 0.4197, 0.4197, 0.3418, 0.4717, 0.1582, 0.02827, 0.08029, 0.08029, 0.08029, 0.08029, 0.1582, 0.02827, 0.4197, 0.4197, 0.4717, 0.3418, 0.4717, 0.3418, 0.4197, 0.4197, 0.08029, 0.08029, 0.02827, 0.1582, 0.02827, 0.1582, 0.08029, 0.08029, 0.75, 0.49, 0.8418, 0.4717, 0.9197, 0.4197, 0.9717, 0.3418, 0.99, 0.25, 0.9717, 0.1582, 0.9197, 0.08029, 0.8418, 0.02827, 0.75, 0.01, 0.6582, 0.02827, 0.5803, 0.08029, 0.5283, 0.1582, 0.51, 0.25, 0.5283, 0.3418, 0.5803, 0.4197, 0.6582, 0.4717, 0.3418, 0.4717, 0.4197, 0.4197, 0.4197, 0.4197, 0.3418, 0.4717, 0.1582, 0.02827, 0.08029, 0.08029, 0.08029, 0.08029, 0.1582, 0.02827, 0.4197, 0.4197, 0.4717, 0.3418, 0.4717, 0.3418, 0.4197, 0.4197, 0.08029, 0.08029, 0.02827, 0.1582, 0.02827, 0.1582, 0.08029, 0.08029, 0.4717, 0.3418, 0.49, 0.25, 0.49, 0.25, 0.4717, 0.3418, 0.02827, 0.1582, 0.01, 0.25, 0.01, 0.25, 0.02827, 0.1582, 0.49, 0.25, 0.4717, 0.1582, 0.4717, 0.1582, 0.49, 0.25, 0.01, 0.25, 0.02827, 0.3418, 0.02827, 0.3418, 0.01, 0.25, 0.4717, 0.1582, 0.4197, 0.08029, 0.4197, 0.08029, 0.4717, 0.1582, 0.02827, 0.3418, 0.08029, 0.4197, 0.08029, 0.4197, 0.02827, 0.3418, 0.4197, 0.08029, 0.3418, 0.02827, 0.3418, 0.02827, 0.4197, 0.08029, 0.08029, 0.4197, 0.1582, 0.4717, 0.1582, 0.4717, 0.08029, 0.4197, 0.3418, 0.02827, 0.25, 0.01, 0.25, 0.01, 0.3418, 0.02827, 0.25, 0.49, 0.3418, 0.4717, 0.3418, 0.4717, 0.25, 0.49, 0.1582, 0.4717, 0.25, 0.49, 0.25, 0.49, 0.1582, 0.4717])
me_x.materials.append(mat_003)
me_x.materials.append(mat_002)
me_x.materials.append(mat_001)
me_x.update()

# ---- objects
ob_x = bpy.data.objects.new('立方体', me_x)

# ---- transforms, parenting, visibility, modifiers, constraints
ob_x.location = (0.0, 0.0, 0.0)

# ---- collection membership
col_collection.objects.link(ob_x)

# ---- scene / render settings (as saved in the file)
scene.frame_start = 1; scene.frame_end = 250; scene.frame_set(1)
scene.render.engine = 'BLENDER_EEVEE_NEXT'
scene.cycles.sampling_pattern = 'TABULATED_SOBOL'
scene.cycles.use_light_tree = False
scene.view_settings.view_transform = 'Filmic'
bpy.context.view_layer.update()

# ---- added for rendering (the .blend has no active camera and no usable light): camera, sun
cam_auto = bpy.data.cameras.new('AutoCamera')
cam_auto.lens = 50.0
cam_auto.sensor_width = 36.0
cam_auto.clip_end = 1000.0
ob_auto_camera = bpy.data.objects.new('AutoCamera', cam_auto)
scene.collection.objects.link(ob_auto_camera)
ob_auto_camera.location = (2.16251, -2.53089, 2.62303)
ob_auto_camera.rotation_euler = (1.09748, -7.21219e-08, 0.694738)
scene.camera = ob_auto_camera
light_auto_sun = bpy.data.lights.new('AutoSun', 'SUN')
light_auto_sun.energy = 3.0
light_auto_sun.angle = 0.0523599
ob_auto_sun = bpy.data.objects.new('AutoSun', light_auto_sun)
scene.collection.objects.link(ob_auto_sun)
ob_auto_sun.rotation_euler = (0.872665, 0.174533, 0.523599)
bpy.context.view_layer.update()
